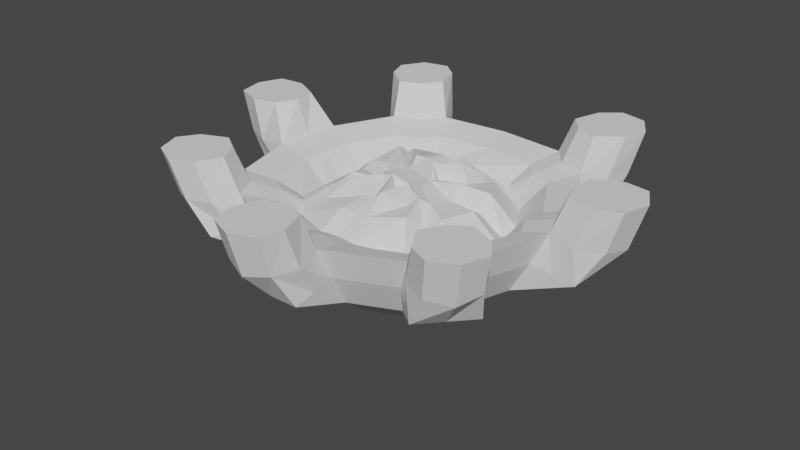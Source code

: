 # Source: Torch.blend  (saved by Blender 3.2.14; exported with 4.5.12 LTS)
import bpy
from mathutils import Matrix  # noqa: F401  (used for matrix-valued properties, if any)

bpy.ops.wm.read_factory_settings(use_empty=True)
scene = bpy.context.scene
scene.name = 'Scene'

# ---- collections
col_collection = bpy.data.collections.new('Collection'); scene.collection.children.link(col_collection)

# ---- world
world_world = bpy.data.worlds.new('World'); scene.world = world_world
world_world.use_nodes = True; world_world.node_tree.nodes.clear()
_N = world_world.node_tree.nodes; _L = world_world.node_tree.links
n0 = _N.new('ShaderNodeOutputWorld'); n0.name = 'World Output'; n0.location = (300, 300)
n1 = _N.new('ShaderNodeBackground'); n1.name = 'Background'; n1.location = (10, 300)
n1.inputs[0].default_value = (0.05088, 0.05088, 0.05088, 1.0)
_L.new(n1.outputs[0], n0.inputs[0])
n0.is_active_output = True
world_world.color = (0.05088, 0.05088, 0.05088)
world_world.use_sun_shadow = False
world_world.sun_shadow_jitter_overblur = 0.0

# ---- meshes
me_cylinder = bpy.data.meshes.new('Cylinder')
me_cylinder.from_pydata([(-0.08544, 0.1822, -0.2496), (-0.08482, 0.1816, 0.1797), (0.06748, 0.1889, -0.2498), (0.06811, 0.1882, 0.1795), (0.1803, 0.08548, -0.2501), (0.181, 0.08483, 0.1792), (0.187, -0.06745, -0.2504), (0.1876, -0.0681, 0.179), (0.0836, -0.1803, -0.2504), (0.08422, -0.181, 0.1789), (-0.06933, -0.187, -0.2502), (-0.0687, -0.1876, 0.1791), (-0.1822, -0.08356, -0.2499), (-0.1816, -0.08421, 0.1795), (-0.1889, 0.06936, -0.2496), (-0.1882, 0.06871, 0.1797), (0.06618, 0.268, 0.2396), (-0.08483, 0.2585, 0.2399), (0.2581, 0.08483, 0.2391), (0.2676, -0.06618, 0.2388), (0.08492, -0.2581, 0.2388), (-0.06609, -0.2676, 0.2391), (-0.2585, -0.08492, 0.2395), (-0.268, 0.06609, 0.2399), (0.06618, 0.2937, 0.3601), (-0.08483, 0.2832, 0.3604), (0.2832, 0.08483, 0.3596), (0.2936, -0.06618, 0.3592), (0.08492, -0.2832, 0.3592), (-0.06609, -0.2936, 0.3595), (-0.2832, -0.08492, 0.36), (-0.2937, 0.06609, 0.3604), (0.06618, 0.2935, 0.4436), (-0.08483, 0.2831, 0.4439), (0.2833, 0.08483, 0.4431), (0.2937, -0.06618, 0.4427), (0.08492, -0.2833, 0.4427), (-0.06609, -0.2937, 0.443), (-0.2831, -0.08492, 0.4435), (-0.2935, 0.06609, 0.4439), (0.3648, -0.06618, 0.286), (0.3553, 0.08483, 0.2863), (0.4533, -0.06618, 0.4764), (0.4412, 0.08483, 0.4769), (0.4548, -0.06618, 0.5586), (0.4426, 0.08483, 0.5591), (-0.06609, -0.3648, 0.2862), (0.08492, -0.3553, 0.2859), (-0.06609, -0.4533, 0.4767), (0.08492, -0.4412, 0.4763), (-0.06609, -0.4548, 0.559), (0.08492, -0.4426, 0.5585), (0.06618, 0.3651, 0.2871), (-0.08483, 0.3556, 0.2874), (0.06618, 0.453, 0.478), (-0.08483, 0.4409, 0.4785), (0.06618, 0.4542, 0.5602), (-0.08483, 0.4421, 0.5607), (-0.3651, 0.06609, 0.2873), (-0.3556, -0.08492, 0.287), (-0.453, 0.06609, 0.4784), (-0.4409, -0.08492, 0.4779), (-0.4542, 0.06609, 0.5606), (-0.4421, -0.08492, 0.5601), (0.3067, 0.08483, 0.2627), (0.3162, -0.06618, 0.2624), (0.4215, -0.06618, 0.4178), (0.3443, -0.06618, 0.5007), (0.3341, 0.08483, 0.501), (0.409, 0.08483, 0.4182), (0.08492, -0.3067, 0.2624), (-0.06609, -0.3162, 0.2627), (-0.06609, -0.4215, 0.4181), (-0.06609, -0.3443, 0.501), (0.08492, -0.3341, 0.5006), (0.08492, -0.409, 0.4177), (-0.3071, -0.08492, 0.2633), (-0.3166, 0.06609, 0.2636), (-0.4089, -0.08492, 0.4189), (-0.4214, 0.06609, 0.4194), (-0.344, 0.06609, 0.502), (-0.3337, -0.08492, 0.5016), (0.06618, 0.4214, 0.419), (0.06618, 0.344, 0.5017), (0.06618, 0.3166, 0.2633), (-0.08483, 0.3071, 0.2636), (-0.08483, 0.4089, 0.4194), (-0.08483, 0.3337, 0.502), (0.3635, -0.03653, 0.7029), (0.3581, 0.06056, 0.7032), (0.284, 0.04329, 0.6774), (-0.03579, -0.3635, 0.7031), (0.0613, -0.3581, 0.7029), (0.03651, 0.3625, 0.7042), (-0.06058, 0.3571, 0.7045), (-0.3625, 0.03578, 0.7044), (-0.3571, -0.06131, 0.7042), (0.2878, -0.02435, 0.6773), (-0.02367, -0.2878, 0.6773), (0.04398, -0.2841, 0.6772), (-0.2869, 0.02365, 0.6784), (-0.2832, -0.04399, 0.6782), (0.02434, 0.2869, 0.6783), (-0.0433, 0.2831, 0.6784), (0.07969, 0.2189, 0.3892), (-0.09845, 0.2111, 0.3895), (0.2111, 0.09849, 0.3566), (0.2189, -0.07964, 0.3563), (0.09841, -0.2111, 0.3563), (-0.07967, -0.2189, 0.3888), (-0.2111, -0.09846, 0.3891), (-0.219, 0.07972, 0.3572), (0.06008, 0.1647, 0.4439), (-0.07409, 0.1589, 0.4118), (0.1591, 0.07404, 0.4436), (0.1649, -0.06004, 0.4112), (0.07422, -0.1591, 0.4434), (-0.05996, -0.1649, 0.4113), (-0.1589, -0.07417, 0.4116), (-0.1648, 0.05995, 0.4118), (0.038, 0.1042, 0.4249), (-0.04683, 0.1005, 0.425), (0.1007, 0.04677, 0.457), (0.1043, -0.03801, 0.4246), (0.04699, -0.1007, 0.4568), (-0.03784, -0.1044, 0.457), (-0.1005, -0.04695, 0.4249), (-0.1041, 0.03783, 0.4573), (-0.04793, 0.1022, -0.1964), (0.03779, 0.1059, -0.1965), (0.1011, 0.04795, -0.1967), (0.1048, -0.03777, -0.1969), (0.04683, -0.101, -0.1969), (-0.0389, -0.1048, -0.1967), (-0.1022, -0.04681, -0.1966), (-0.1059, 0.03892, -0.1964), (-0.08487, 0.1816, 0.1488), (0.06806, 0.1883, 0.1486), (0.1809, 0.08488, 0.1483), (0.1876, -0.06805, 0.148), (0.08418, -0.1809, 0.148), (-0.06875, -0.1876, 0.1482), (-0.1816, -0.08417, 0.1485), (-0.1883, 0.06876, 0.1488), (0.03794, 0.1058, 0.1058), (0.1012, 0.0478, 0.1056), (0.1049, -0.03792, 0.1055), (0.04698, -0.1012, 0.1055), (-0.03875, -0.1049, 0.1056), (-0.102, -0.04696, 0.1058), (-0.1058, 0.03877, 0.1059), (-0.04778, 0.102, 0.1059), (-0.08548, 0.1823, -0.274), (0.06745, 0.1889, -0.2742), (0.1803, 0.08552, -0.2746), (0.187, -0.06741, -0.2748), (0.08357, -0.1803, -0.2748), (-0.06936, -0.1869, -0.2746), (-0.1822, -0.08353, -0.2743), (-0.1889, 0.0694, -0.2741), (-0.2539, 0.06306, 0.4384), (-0.08019, 0.2448, 0.4447), (-0.06305, -0.254, 0.4439), (-0.2448, -0.08026, 0.4443), (0.254, -0.06312, 0.4374), (0.08025, -0.245, 0.4374), (0.06313, 0.2538, 0.4444), (0.245, 0.0802, 0.4377)], [], [(136, 1, 3, 137), (137, 3, 5, 138), (138, 5, 7, 139), (139, 7, 9, 140), (140, 9, 11, 141), (141, 11, 13, 142), (11, 9, 20, 21), (142, 13, 15, 143), (143, 15, 1, 136), (4, 6, 155, 154), (18, 16, 24, 26), (1, 15, 23, 17), (3, 1, 17, 16), (7, 5, 18, 19), (13, 11, 21, 22), (9, 7, 19, 20), (15, 13, 22, 23), (5, 3, 16, 18), (25, 31, 39, 33), (76, 78, 61, 59), (73, 72, 48, 50), (67, 66, 42, 44), (82, 84, 52, 54), (17, 23, 31, 25), (22, 21, 29, 30), (20, 19, 27, 28), (161, 160, 111, 105), (30, 29, 37, 38), (28, 27, 35, 36), (26, 24, 32, 34), (77, 76, 59, 58), (71, 70, 47, 46), (65, 64, 41, 40), (83, 82, 54, 56), (40, 41, 43, 42), (42, 43, 45, 44), (69, 68, 45, 43), (64, 69, 43, 41), (87, 83, 102, 103), (66, 65, 40, 42), (46, 47, 49, 48), (48, 49, 51, 50), (72, 71, 46, 48), (80, 62, 95, 100), (75, 74, 51, 49), (70, 75, 49, 47), (52, 53, 55, 54), (54, 55, 57, 56), (84, 85, 53, 52), (85, 86, 55, 53), (74, 73, 98, 99), (86, 87, 57, 55), (58, 59, 61, 60), (60, 61, 63, 62), (80, 79, 60, 62), (79, 77, 58, 60), (50, 51, 92, 91), (78, 81, 63, 61), (27, 19, 65, 66), (34, 35, 67, 68), (18, 26, 69, 64), (26, 34, 68, 69), (19, 18, 64, 65), (35, 27, 66, 67), (20, 28, 75, 70), (28, 36, 74, 75), (36, 37, 73, 74), (29, 21, 71, 72), (21, 20, 70, 71), (37, 29, 72, 73), (30, 38, 81, 78), (38, 39, 80, 81), (31, 23, 77, 79), (39, 31, 79, 80), (23, 22, 76, 77), (22, 30, 78, 76), (25, 33, 87, 86), (33, 32, 83, 87), (17, 25, 86, 85), (16, 17, 85, 84), (32, 24, 82, 83), (24, 16, 84, 82), (90, 97, 88, 89), (99, 98, 91, 92), (103, 102, 93, 94), (101, 100, 95, 96), (45, 68, 90, 89), (62, 63, 96, 95), (63, 81, 101, 96), (68, 67, 97, 90), (83, 56, 93, 102), (73, 50, 91, 98), (44, 45, 89, 88), (51, 74, 99, 92), (81, 80, 100, 101), (56, 57, 94, 93), (67, 44, 88, 97), (57, 87, 103, 94), (111, 110, 118, 119), (163, 162, 109, 110), (165, 164, 107, 108), (167, 166, 104, 106), (160, 163, 110, 111), (162, 165, 108, 109), (164, 167, 106, 107), (166, 161, 105, 104), (114, 112, 120, 122), (109, 108, 116, 117), (107, 106, 114, 115), (104, 105, 113, 112), (105, 111, 119, 113), (110, 109, 117, 118), (108, 107, 115, 116), (106, 104, 112, 114), (120, 121, 127, 126, 125, 124, 123, 122), (119, 118, 126, 127), (117, 116, 124, 125), (115, 114, 122, 123), (112, 113, 121, 120), (113, 119, 127, 121), (118, 117, 125, 126), (116, 115, 123, 124), (14, 135, 128, 0), (12, 134, 135, 14), (10, 133, 134, 12), (8, 132, 133, 10), (6, 131, 132, 8), (4, 130, 131, 6), (2, 129, 130, 4), (0, 128, 129, 2), (150, 143, 136, 151), (149, 142, 143, 150), (148, 141, 142, 149), (147, 140, 141, 148), (146, 139, 140, 147), (145, 138, 139, 146), (144, 137, 138, 145), (151, 136, 137, 144), (128, 151, 144, 129), (129, 144, 145, 130), (130, 145, 146, 131), (131, 146, 147, 132), (132, 147, 148, 133), (133, 148, 149, 134), (134, 149, 150, 135), (135, 150, 151, 128), (10, 12, 158, 157), (6, 8, 156, 155), (12, 14, 159, 158), (2, 4, 154, 153), (8, 10, 157, 156), (14, 0, 152, 159), (0, 2, 153, 152), (32, 33, 161, 166), (35, 34, 167, 164), (37, 36, 165, 162), (39, 38, 163, 160), (34, 32, 166, 167), (36, 35, 164, 165), (38, 37, 162, 163), (33, 39, 160, 161)])
_k = set([(1, 3), (1, 15), (3, 5), (5, 7), (7, 9), (9, 11), (11, 13), (13, 15), (16, 24), (16, 84), (17, 25), (17, 85), (18, 26), (18, 64), (19, 27), (19, 65), (20, 28), (20, 70), (21, 29), (21, 71), (23, 31), (23, 77), (24, 32), (25, 33), (26, 34), (27, 35), (28, 36), (29, 37), (31, 39), (32, 34), (32, 83), (33, 39), (33, 87), (34, 68), (35, 36), (35, 67), (36, 74), (37, 38), (37, 73), (38, 81), (39, 80), (40, 42), (40, 65), (41, 43), (41, 64), (42, 44), (43, 45), (44, 88), (45, 89), (46, 48), (46, 71), (47, 49), (47, 70), (48, 50), (49, 51), (50, 91), (51, 92), (52, 54), (52, 84), (53, 55), (53, 85), (54, 56), (55, 57), (56, 93), (57, 94), (58, 60), (58, 77), (60, 62), (62, 95), (67, 97), (68, 90), (73, 98), (74, 99), (80, 100), (81, 101), (83, 102), (87, 103), (88, 89), (88, 97), (89, 90), (90, 97), (91, 92), (91, 98), (92, 99), (93, 94), (93, 102), (94, 103), (95, 96), (95, 100), (98, 99), (100, 101), (102, 103), (104, 105), (104, 106), (105, 111), (106, 107), (107, 108), (108, 109), (109, 110), (110, 111), (128, 129), (128, 135), (129, 130), (130, 131), (131, 132), (132, 133), (133, 134), (134, 135), (144, 145), (144, 151), (145, 146), (146, 147), (147, 148), (148, 149), (149, 150), (150, 151), (160, 161), (160, 163), (161, 166), (162, 163), (162, 165), (164, 165), (164, 167), (166, 167)])
me_cylinder.attributes.new('sharp_edge', 'BOOLEAN', 'EDGE').data.foreach_set('value', [ (min(e.vertices), max(e.vertices)) in _k for e in me_cylinder.edges])
_uv = me_cylinder.uv_layers.new(name='UVMap')
_uv.uv.foreach_set('vector', [1.0, 0.964, 1.0, 1.0, 0.875, 1.0, 0.875, 0.964, 0.875, 0.964, 0.875, 1.0, 0.75, 1.0, 0.75, 0.964, 0.75, 0.964, 0.75, 1.0, 0.625, 1.0, 0.625, 0.964, 0.625, 0.964, 0.625, 1.0, 0.5, 1.0, 0.5, 0.964, 0.5, 0.964, 0.5, 1.0, 0.375, 1.0, 0.375, 0.964, 0.375, 0.964, 0.375, 1.0, 0.25, 1.0, 0.25, 0.964, 0.375, 1.0, 0.5, 1.0, 0.5, 1.0, 0.375, 1.0, 0.25, 0.964, 0.25, 1.0, 0.125, 1.0, 0.125, 0.964, 0.125, 0.964, 0.125, 1.0, 0.0, 1.0, 0.0, 0.964, 0.75, 0.5, 0.625, 0.5, 0.625, 0.5, 0.75, 0.5, 0.75, 1.0, 0.875, 1.0, 0.875, 1.0, 0.75, 1.0, 0.0, 1.0, 0.125, 1.0, 0.125, 1.0, 0.0, 1.0, 0.875, 1.0, 1.0, 1.0, 1.0, 1.0, 0.875, 1.0, 0.625, 1.0, 0.75, 1.0, 0.75, 1.0, 0.625, 1.0, 0.25, 1.0, 0.375, 1.0, 0.375, 1.0, 0.25, 1.0, 0.5, 1.0, 0.625, 1.0, 0.625, 1.0, 0.5, 1.0, 0.125, 1.0, 0.25, 1.0, 0.25, 1.0, 0.125, 1.0, 0.75, 1.0, 0.875, 1.0, 0.875, 1.0, 0.75, 1.0, 0.0, 1.0, 0.125, 1.0, 0.125, 1.0, 0.0, 1.0, 0.25, 1.0, 0.25, 1.0, 0.25, 1.0, 0.25, 1.0, 0.375, 1.0, 0.375, 1.0, 0.375, 1.0, 0.375, 1.0, 0.625, 1.0, 0.625, 1.0, 0.625, 1.0, 0.625, 1.0, 0.875, 1.0, 0.875, 1.0, 0.875, 1.0, 0.875, 1.0, 0.0, 1.0, 0.125, 1.0, 0.125, 1.0, 0.0, 1.0, 0.25, 1.0, 0.375, 1.0, 0.375, 1.0, 0.25, 1.0, 0.5, 1.0, 0.625, 1.0, 0.625, 1.0, 0.5, 1.0, 0.0, 1.0, 0.125, 1.0, 0.125, 1.0, 0.0, 1.0, 0.25, 1.0, 0.375, 1.0, 0.375, 1.0, 0.25, 1.0, 0.5, 1.0, 0.625, 1.0, 0.625, 1.0, 0.5, 1.0, 0.75, 1.0, 0.875, 1.0, 0.875, 1.0, 0.75, 1.0, 0.125, 1.0, 0.25, 1.0, 0.25, 1.0, 0.125, 1.0, 0.375, 1.0, 0.5, 1.0, 0.5, 1.0, 0.375, 1.0, 0.625, 1.0, 0.75, 1.0, 0.75, 1.0, 0.625, 1.0, 0.875, 1.0, 0.875, 1.0, 0.875, 1.0, 0.875, 1.0, 0.625, 1.0, 0.75, 1.0, 0.75, 1.0, 0.625, 1.0, 0.625, 1.0, 0.75, 1.0, 0.75, 1.0, 0.625, 1.0, 0.75, 1.0, 0.75, 1.0, 0.75, 1.0, 0.75, 1.0, 0.75, 1.0, 0.75, 1.0, 0.75, 1.0, 0.75, 1.0, 0.25, 0.49, 0.4197, 0.4197, 0.4197, 0.4197, 0.25, 0.49, 0.625, 1.0, 0.625, 1.0, 0.625, 1.0, 0.625, 1.0, 0.375, 1.0, 0.5, 1.0, 0.5, 1.0, 0.375, 1.0, 0.375, 1.0, 0.5, 1.0, 0.5, 1.0, 0.375, 1.0, 0.375, 1.0, 0.375, 1.0, 0.375, 1.0, 0.375, 1.0, 0.125, 1.0, 0.125, 1.0, 0.125, 1.0, 0.125, 1.0, 0.5, 1.0, 0.5, 1.0, 0.5, 1.0, 0.5, 1.0, 0.5, 1.0, 0.5, 1.0, 0.5, 1.0, 0.5, 1.0, 0.875, 1.0, 1.0, 1.0, 1.0, 1.0, 0.875, 1.0, 0.875, 1.0, 1.0, 1.0, 1.0, 1.0, 0.875, 1.0, 0.875, 1.0, 1.0, 1.0, 1.0, 1.0, 0.875, 1.0, 0.0, 1.0, 0.0, 1.0, 0.0, 1.0, 0.0, 1.0, 0.25, 0.01, 0.08029, 0.08029, 0.08029, 0.08029, 0.25, 0.01, 0.0, 1.0, 0.0, 1.0, 0.0, 1.0, 0.0, 1.0, 0.125, 1.0, 0.25, 1.0, 0.25, 1.0, 0.125, 1.0, 0.125, 1.0, 0.25, 1.0, 0.25, 1.0, 0.125, 1.0, 0.125, 1.0, 0.125, 1.0, 0.125, 1.0, 0.125, 1.0, 0.125, 1.0, 0.125, 1.0, 0.125, 1.0, 0.125, 1.0, 0.375, 1.0, 0.5, 1.0, 0.5, 1.0, 0.375, 1.0, 0.25, 1.0, 0.25, 1.0, 0.25, 1.0, 0.25, 1.0, 0.625, 1.0, 0.625, 1.0, 0.625, 1.0, 0.625, 1.0, 0.49, 0.25, 0.4197, 0.08029, 0.4197, 0.08029, 0.49, 0.25, 0.75, 1.0, 0.75, 1.0, 0.75, 1.0, 0.75, 1.0, 0.75, 1.0, 0.75, 1.0, 0.75, 1.0, 0.75, 1.0, 0.625, 1.0, 0.75, 1.0, 0.75, 1.0, 0.625, 1.0, 0.625, 1.0, 0.625, 1.0, 0.625, 1.0, 0.625, 1.0, 0.5, 1.0, 0.5, 1.0, 0.5, 1.0, 0.5, 1.0, 0.5, 1.0, 0.5, 1.0, 0.5, 1.0, 0.5, 1.0, 0.25, 0.01, 0.08029, 0.08029, 0.08029, 0.08029, 0.25, 0.01, 0.375, 1.0, 0.375, 1.0, 0.375, 1.0, 0.375, 1.0, 0.375, 1.0, 0.5, 1.0, 0.5, 1.0, 0.375, 1.0, 0.375, 1.0, 0.375, 1.0, 0.375, 1.0, 0.375, 1.0, 0.25, 1.0, 0.25, 1.0, 0.25, 1.0, 0.25, 1.0, 0.01, 0.25, 0.08029, 0.4197, 0.08029, 0.4197, 0.01, 0.25, 0.125, 1.0, 0.125, 1.0, 0.125, 1.0, 0.125, 1.0, 0.125, 1.0, 0.125, 1.0, 0.125, 1.0, 0.125, 1.0, 0.125, 1.0, 0.25, 1.0, 0.25, 1.0, 0.125, 1.0, 0.25, 1.0, 0.25, 1.0, 0.25, 1.0, 0.25, 1.0, 0.0, 1.0, 0.0, 1.0, 0.0, 1.0, 0.0, 1.0, 0.25, 0.49, 0.4197, 0.4197, 0.4197, 0.4197, 0.25, 0.49, 0.0, 1.0, 0.0, 1.0, 0.0, 1.0, 0.0, 1.0, 0.875, 1.0, 1.0, 1.0, 1.0, 1.0, 0.875, 1.0, 0.875, 1.0, 0.875, 1.0, 0.875, 1.0, 0.875, 1.0, 0.875, 1.0, 0.875, 1.0, 0.875, 1.0, 0.875, 1.0, 0.49, 0.25, 0.4197, 0.08029, 0.4197, 0.08029, 0.49, 0.25, 0.25, 0.01, 0.08029, 0.08029, 0.08029, 0.08029, 0.25, 0.01, 0.25, 0.49, 0.4197, 0.4197, 0.4197, 0.4197, 0.25, 0.49, 0.01, 0.25, 0.08029, 0.4197, 0.08029, 0.4197, 0.01, 0.25, 0.75, 1.0, 0.75, 1.0, 0.75, 1.0, 0.75, 1.0, 0.125, 1.0, 0.25, 1.0, 0.25, 1.0, 0.125, 1.0, 0.25, 1.0, 0.25, 1.0, 0.25, 1.0, 0.25, 1.0, 0.49, 0.25, 0.4197, 0.08029, 0.4197, 0.08029, 0.49, 0.25, 0.875, 1.0, 0.875, 1.0, 0.875, 1.0, 0.875, 1.0, 0.375, 1.0, 0.375, 1.0, 0.375, 1.0, 0.375, 1.0, 0.625, 1.0, 0.75, 1.0, 0.75, 1.0, 0.625, 1.0, 0.5, 1.0, 0.5, 1.0, 0.5, 1.0, 0.5, 1.0, 0.01, 0.25, 0.08029, 0.4197, 0.08029, 0.4197, 0.01, 0.25, 0.875, 1.0, 1.0, 1.0, 1.0, 1.0, 0.875, 1.0, 0.625, 1.0, 0.625, 1.0, 0.625, 1.0, 0.625, 1.0, 0.0, 1.0, 0.0, 1.0, 0.0, 1.0, 0.0, 1.0, 0.08029, 0.4197, 0.01, 0.25, 0.01, 0.25, 0.08029, 0.4197, 0.25, 1.0, 0.375, 1.0, 0.375, 1.0, 0.25, 1.0, 0.5, 1.0, 0.625, 1.0, 0.625, 1.0, 0.5, 1.0, 0.75, 1.0, 0.875, 1.0, 0.875, 1.0, 0.75, 1.0, 0.08029, 0.4197, 0.01, 0.25, 0.01, 0.25, 0.08029, 0.4197, 0.08029, 0.08029, 0.25, 0.01, 0.25, 0.01, 0.08029, 0.08029, 0.4197, 0.08029, 0.49, 0.25, 0.49, 0.25, 0.4197, 0.08029, 0.4197, 0.4197, 0.25, 0.49, 0.25, 0.49, 0.4197, 0.4197, 0.75, 1.0, 0.875, 1.0, 0.875, 1.0, 0.75, 1.0, 0.08029, 0.08029, 0.25, 0.01, 0.25, 0.01, 0.08029, 0.08029, 0.4197, 0.08029, 0.49, 0.25, 0.49, 0.25, 0.4197, 0.08029, 0.4197, 0.4197, 0.25, 0.49, 0.25, 0.49, 0.4197, 0.4197, 0.0, 1.0, 0.125, 1.0, 0.125, 1.0, 0.0, 1.0, 0.25, 1.0, 0.375, 1.0, 0.375, 1.0, 0.25, 1.0, 0.5, 1.0, 0.625, 1.0, 0.625, 1.0, 0.5, 1.0, 0.75, 1.0, 0.875, 1.0, 0.875, 1.0, 0.75, 1.0, 0.4197, 0.4197, 0.25, 0.49, 0.08029, 0.4197, 0.01, 0.25, 0.08029, 0.08029, 0.25, 0.01, 0.4197, 0.08029, 0.49, 0.25, 0.08029, 0.4197, 0.01, 0.25, 0.01, 0.25, 0.08029, 0.4197, 0.08029, 0.08029, 0.25, 0.01, 0.25, 0.01, 0.08029, 0.08029, 0.4197, 0.08029, 0.49, 0.25, 0.49, 0.25, 0.4197, 0.08029, 0.4197, 0.4197, 0.25, 0.49, 0.25, 0.49, 0.4197, 0.4197, 0.0, 1.0, 0.125, 1.0, 0.125, 1.0, 0.0, 1.0, 0.25, 1.0, 0.375, 1.0, 0.375, 1.0, 0.25, 1.0, 0.5, 1.0, 0.625, 1.0, 0.625, 1.0, 0.5, 1.0, 0.125, 0.5, 0.125, 0.75, 0.0, 0.75, 0.0, 0.5, 0.25, 0.5, 0.25, 0.75, 0.125, 0.75, 0.125, 0.5, 0.375, 0.5, 0.375, 0.75, 0.25, 0.75, 0.25, 0.5, 0.5, 0.5, 0.5, 0.75, 0.375, 0.75, 0.375, 0.5, 0.625, 0.5, 0.625, 0.75, 0.5, 0.75, 0.5, 0.5, 0.75, 0.5, 0.75, 0.75, 0.625, 0.75, 0.625, 0.5, 0.875, 0.5, 0.875, 0.75, 0.75, 0.75, 0.75, 0.5, 1.0, 0.5, 1.0, 0.75, 0.875, 0.75, 0.875, 0.5, 0.125, 0.9605, 0.125, 0.964, 0.0, 0.964, 0.0, 0.9605, 0.25, 0.9605, 0.25, 0.964, 0.125, 0.964, 0.125, 0.9605, 0.375, 0.9605, 0.375, 0.964, 0.25, 0.964, 0.25, 0.9605, 0.5, 0.9605, 0.5, 0.964, 0.375, 0.964, 0.375, 0.9605, 0.625, 0.9605, 0.625, 0.964, 0.5, 0.964, 0.5, 0.9605, 0.75, 0.9605, 0.75, 0.964, 0.625, 0.964, 0.625, 0.9605, 0.875, 0.9605, 0.875, 0.964, 0.75, 0.964, 0.75, 0.9605, 1.0, 0.9605, 1.0, 0.964, 0.875, 0.964, 0.875, 0.9605, 1.0, 0.75, 1.0, 0.9605, 0.875, 0.9605, 0.875, 0.75, 0.875, 0.75, 0.875, 0.9605, 0.75, 0.9605, 0.75, 0.75, 0.75, 0.75, 0.75, 0.9605, 0.625, 0.9605, 0.625, 0.75, 0.625, 0.75, 0.625, 0.9605, 0.5, 0.9605, 0.5, 0.75, 0.5, 0.75, 0.5, 0.9605, 0.375, 0.9605, 0.375, 0.75, 0.375, 0.75, 0.375, 0.9605, 0.25, 0.9605, 0.25, 0.75, 0.25, 0.75, 0.25, 0.9605, 0.125, 0.9605, 0.125, 0.75, 0.125, 0.75, 0.125, 0.9605, 0.0, 0.9605, 0.0, 0.75, 0.375, 0.5, 0.25, 0.5, 0.25, 0.5, 0.375, 0.5, 0.625, 0.5, 0.5, 0.5, 0.5, 0.5, 0.625, 0.5, 0.25, 0.5, 0.125, 0.5, 0.125, 0.5, 0.25, 0.5, 0.875, 0.5, 0.75, 0.5, 0.75, 0.5, 0.875, 0.5, 0.5, 0.5, 0.375, 0.5, 0.375, 0.5, 0.5, 0.5, 0.125, 0.5, 0.0, 0.5, 0.0, 0.5, 0.125, 0.5, 1.0, 0.5, 0.875, 0.5, 0.875, 0.5, 1.0, 0.5, 0.4197, 0.4197, 0.25, 0.49, 0.25, 0.49, 0.4197, 0.4197, 0.4197, 0.08029, 0.49, 0.25, 0.49, 0.25, 0.4197, 0.08029, 0.08029, 0.08029, 0.25, 0.01, 0.25, 0.01, 0.08029, 0.08029, 0.08029, 0.4197, 0.01, 0.25, 0.01, 0.25, 0.08029, 0.4197, 0.75, 1.0, 0.875, 1.0, 0.875, 1.0, 0.75, 1.0, 0.5, 1.0, 0.625, 1.0, 0.625, 1.0, 0.5, 1.0, 0.25, 1.0, 0.375, 1.0, 0.375, 1.0, 0.25, 1.0, 0.0, 1.0, 0.125, 1.0, 0.125, 1.0, 0.0, 1.0])
me_cylinder.update()
me_cylinder_001 = bpy.data.meshes.new('Cylinder.001')
me_cylinder_001.from_pydata([(0.0, 0.1, -0.125), (0.0, 0.1, 0.125), (0.07071, 0.07071, -0.125), (0.07071, 0.07071, 0.125), (0.1, -4.371e-09, -0.125), (0.1, -4.371e-09, 0.125), (0.07071, -0.07071, -0.125), (0.07071, -0.07071, 0.125), (-8.742e-09, -0.1, -0.125), (-8.742e-09, -0.1, 0.125), (-0.07071, -0.07071, -0.125), (-0.07071, -0.07071, 0.125), (-0.1, 1.192e-09, -0.125), (-0.1, 1.192e-09, 0.125), (-0.07071, 0.07071, -0.125), (-0.07071, 0.07071, 0.125)], [], [(0, 1, 3, 2), (2, 3, 5, 4), (4, 5, 7, 6), (6, 7, 9, 8), (8, 9, 11, 10), (10, 11, 13, 12), (3, 1, 15, 13, 11, 9, 7, 5), (12, 13, 15, 14), (14, 15, 1, 0), (0, 2, 4, 6, 8, 10, 12, 14)])
_uv = me_cylinder_001.uv_layers.new(name='UVMap')
_uv.uv.foreach_set('vector', [1.0, 0.5, 1.0, 1.0, 0.875, 1.0, 0.875, 0.5, 0.875, 0.5, 0.875, 1.0, 0.75, 1.0, 0.75, 0.5, 0.75, 0.5, 0.75, 1.0, 0.625, 1.0, 0.625, 0.5, 0.625, 0.5, 0.625, 1.0, 0.5, 1.0, 0.5, 0.5, 0.5, 0.5, 0.5, 1.0, 0.375, 1.0, 0.375, 0.5, 0.375, 0.5, 0.375, 1.0, 0.25, 1.0, 0.25, 0.5, 0.4197, 0.4197, 0.25, 0.49, 0.08029, 0.4197, 0.01, 0.25, 0.08029, 0.08029, 0.25, 0.01, 0.4197, 0.08029, 0.49, 0.25, 0.25, 0.5, 0.25, 1.0, 0.125, 1.0, 0.125, 0.5, 0.125, 0.5, 0.125, 1.0, 0.0, 1.0, 0.0, 0.5, 0.75, 0.49, 0.9197, 0.4197, 0.99, 0.25, 0.9197, 0.08029, 0.75, 0.01, 0.5803, 0.08029, 0.51, 0.25, 0.5803, 0.4197])
me_cylinder_001.update()
me_cube = bpy.data.meshes.new('Cube')
me_cube.from_pydata([(-0.025, -0.025, -0.025), (-0.025, -0.025, 0.025), (-0.025, 0.025, -0.025), (-0.025, 0.025, 0.025), (0.025, -0.025, -0.025), (0.025, -0.025, 0.025), (0.025, 0.025, -0.025), (0.025, 0.025, 0.025)], [], [(0, 1, 3, 2), (2, 3, 7, 6), (6, 7, 5, 4), (4, 5, 1, 0), (2, 6, 4, 0), (7, 3, 1, 5)])
_uv = me_cube.uv_layers.new(name='UVMap')
_uv.uv.foreach_set('vector', [0.375, 0.0, 0.625, 0.0, 0.625, 0.25, 0.375, 0.25, 0.375, 0.25, 0.625, 0.25, 0.625, 0.5, 0.375, 0.5, 0.375, 0.5, 0.625, 0.5, 0.625, 0.75, 0.375, 0.75, 0.375, 0.75, 0.625, 0.75, 0.625, 1.0, 0.375, 1.0, 0.125, 0.5, 0.375, 0.5, 0.375, 0.75, 0.125, 0.75, 0.625, 0.5, 0.875, 0.5, 0.875, 0.75, 0.625, 0.75])
me_cube.update()
me_cylinder_002 = bpy.data.meshes.new('Cylinder.002')
me_cylinder_002.from_pydata([(-0.08544, 0.1822, -0.2496), (-0.08482, 0.1816, 0.1797), (0.06748, 0.1889, -0.2498), (0.06811, 0.1882, 0.1795), (0.1803, 0.08548, -0.2501), (0.181, 0.08483, 0.1792), (0.187, -0.06745, -0.2504), (0.1876, -0.0681, 0.179), (0.0836, -0.1803, -0.2504), (0.08422, -0.181, 0.1789), (-0.06933, -0.187, -0.2502), (-0.0687, -0.1876, 0.1791), (-0.1822, -0.08356, -0.2499), (-0.1816, -0.08421, 0.1795), (-0.1889, 0.06936, -0.2496), (-0.1882, 0.06871, 0.1797), (0.07072, 0.268, 0.2396), (-0.09066, 0.2585, 0.2399), (0.2581, 0.08483, 0.2391), (0.2676, -0.06618, 0.2388), (0.09075, -0.2581, 0.2388), (-0.07064, -0.2676, 0.2391), (-0.2585, -0.09075, 0.2395), (-0.268, 0.07064, 0.2399), (0.07072, 0.2937, 0.3601), (-0.09066, 0.2832, 0.3604), (0.2832, 0.08483, 0.3596), (0.2936, -0.06618, 0.3592), (0.09075, -0.2832, 0.3592), (-0.07064, -0.2936, 0.3595), (-0.2832, -0.09075, 0.36), (-0.2937, 0.07064, 0.3604), (0.07072, 0.2883, 0.4436), (-0.09066, 0.2883, 0.4439), (0.2885, 0.08483, 0.4431), (0.2885, -0.06618, 0.4427), (0.09075, -0.2885, 0.4427), (-0.07064, -0.2885, 0.443), (-0.2883, -0.09075, 0.4435), (-0.2883, 0.07064, 0.4439), (0.3648, -0.06618, 0.286), (0.3553, 0.08483, 0.2863), (0.5282, -0.07802, 0.4067), (0.5282, 0.1001, 0.4073), (0.5522, -0.1046, 0.5027), (0.5522, 0.1269, 0.5035), (-0.07064, -0.3648, 0.2862), (0.09075, -0.3553, 0.2859), (-0.08614, -0.5518, 0.4072), (0.1004, -0.5518, 0.4066), (-0.09663, -0.5622, 0.5038), (0.1109, -0.5622, 0.5032), (0.07072, 0.3651, 0.2871), (-0.09066, 0.3556, 0.2874), (0.07072, 0.5278, 0.4086), (-0.09066, 0.5278, 0.4092), (0.09493, 0.5517, 0.5047), (-0.1149, 0.5517, 0.5055), (-0.3651, 0.07064, 0.2873), (-0.3556, -0.09075, 0.287), (-0.5278, 0.07064, 0.4091), (-0.5278, -0.09075, 0.4085), (-0.5517, 0.09485, 0.5054), (-0.5517, -0.115, 0.5046), (0.3333, 0.09218, 0.2513), (0.3436, -0.07191, 0.251), (0.458, -0.07191, 0.4198), (0.3446, -0.09666, 0.5107), (0.3446, 0.1167, 0.5113), (0.4444, 0.09218, 0.4203), (0.09075, -0.3333, 0.2509), (-0.07064, -0.3436, 0.2512), (-0.08614, -0.458, 0.4202), (-0.09663, -0.3582, 0.5106), (0.1109, -0.3582, 0.5102), (0.1004, -0.4444, 0.4198), (-0.3337, -0.09075, 0.2519), (-0.344, 0.07064, 0.2523), (-0.4443, -0.09075, 0.4211), (-0.4579, 0.07064, 0.4216), (-0.3443, 0.09485, 0.5122), (-0.3443, -0.115, 0.5117), (0.07072, 0.4579, 0.4212), (0.09493, 0.3443, 0.5117), (0.07072, 0.344, 0.252), (-0.09066, 0.3337, 0.2523), (-0.09066, 0.4443, 0.4216), (-0.1149, 0.3443, 0.5122), (0.07969, 0.2189, 0.3892), (-0.09845, 0.2111, 0.3895), (0.2111, 0.09849, 0.3566), (0.2189, -0.07964, 0.3563), (0.09841, -0.2111, 0.3563), (-0.07967, -0.2189, 0.3888), (-0.2111, -0.09846, 0.3891), (-0.219, 0.07972, 0.3572), (0.06008, 0.1647, 0.4439), (-0.07409, 0.1589, 0.4118), (0.1591, 0.07404, 0.4436), (0.1649, -0.06004, 0.4112), (0.07422, -0.1591, 0.4434), (-0.05996, -0.1649, 0.4113), (-0.1589, -0.07417, 0.4116), (-0.1648, 0.05995, 0.4118), (0.038, 0.1042, 0.4249), (-0.04683, 0.1005, 0.425), (0.1007, 0.04677, 0.457), (0.1043, -0.03801, 0.4246), (0.04699, -0.1007, 0.4568), (-0.03784, -0.1044, 0.457), (-0.1005, -0.04695, 0.4249), (-0.1041, 0.03783, 0.4573), (-0.04793, 0.1022, -0.1964), (0.03779, 0.1059, -0.1965), (0.1011, 0.04795, -0.1967), (0.1048, -0.03777, -0.1969), (0.04683, -0.101, -0.1969), (-0.0389, -0.1048, -0.1967), (-0.1022, -0.04681, -0.1966), (-0.1059, 0.03892, -0.1964), (-0.08487, 0.1816, 0.1488), (0.06806, 0.1883, 0.1486), (0.1809, 0.08488, 0.1483), (0.1876, -0.06805, 0.148), (0.08418, -0.1809, 0.148), (-0.06875, -0.1876, 0.1482), (-0.1816, -0.08417, 0.1485), (-0.1883, 0.06876, 0.1488), (0.03794, 0.1058, 0.1058), (0.1012, 0.0478, 0.1056), (0.1049, -0.03792, 0.1055), (0.04698, -0.1012, 0.1055), (-0.03875, -0.1049, 0.1056), (-0.102, -0.04696, 0.1058), (-0.1058, 0.03877, 0.1059), (-0.04778, 0.102, 0.1059), (-0.08548, 0.1823, -0.274), (0.06745, 0.1889, -0.2742), (0.1803, 0.08552, -0.2746), (0.187, -0.06741, -0.2748), (0.08357, -0.1803, -0.2748), (-0.06936, -0.1869, -0.2746), (-0.1822, -0.08353, -0.2743), (-0.1889, 0.0694, -0.2741), (-0.2539, 0.06306, 0.4384), (-0.08019, 0.2448, 0.4447), (-0.06305, -0.254, 0.4439), (-0.2448, -0.08026, 0.4443), (0.254, -0.06312, 0.4374), (0.08025, -0.245, 0.4374), (0.06313, 0.2538, 0.4444), (0.245, 0.0802, 0.4377)], [], [(120, 1, 3, 121), (121, 3, 5, 122), (122, 5, 7, 123), (123, 7, 9, 124), (124, 9, 11, 125), (125, 11, 13, 126), (11, 9, 20, 21), (126, 13, 15, 127), (127, 15, 1, 120), (4, 6, 139, 138), (18, 16, 24, 26), (1, 15, 23, 17), (3, 1, 17, 16), (7, 5, 18, 19), (13, 11, 21, 22), (9, 7, 19, 20), (15, 13, 22, 23), (5, 3, 16, 18), (25, 31, 39, 33), (59, 76, 22, 30), (73, 72, 48, 50), (67, 66, 42, 44), (24, 16, 84, 52), (17, 23, 31, 25), (22, 21, 29, 30), (20, 19, 27, 28), (145, 144, 95, 89), (30, 29, 37, 38), (28, 27, 35, 36), (26, 24, 32, 34), (77, 76, 59, 58), (71, 70, 47, 46), (65, 64, 41, 40), (83, 82, 54, 56), (40, 41, 43, 42), (42, 43, 45, 44), (69, 68, 45, 43), (64, 18, 26, 41), (63, 81, 80, 62), (19, 65, 40, 27), (46, 47, 49, 48), (48, 49, 51, 50), (47, 70, 20, 28), (75, 74, 51, 49), (21, 71, 46, 29), (52, 53, 55, 54), (54, 55, 57, 56), (84, 85, 53, 52), (25, 53, 85, 17), (45, 68, 67, 44), (86, 87, 57, 55), (58, 59, 61, 60), (60, 61, 63, 62), (80, 79, 60, 62), (60, 79, 31, 58), (78, 81, 63, 61), (42, 66, 27, 40), (34, 35, 67, 68), (41, 26, 69, 43), (26, 34, 68, 69), (19, 18, 64, 65), (35, 27, 66, 67), (48, 72, 29, 46), (28, 36, 74, 75), (36, 37, 73, 74), (47, 28, 75, 49), (21, 20, 70, 71), (37, 29, 72, 73), (30, 38, 81, 78), (38, 39, 80, 81), (23, 77, 58, 31), (39, 31, 79, 80), (23, 22, 76, 77), (61, 59, 30, 78), (25, 33, 87, 86), (33, 32, 83, 87), (55, 53, 25, 86), (16, 17, 85, 84), (32, 24, 82, 83), (54, 82, 24, 52), (57, 87, 83, 56), (51, 74, 73, 50), (95, 94, 102, 103), (147, 146, 93, 94), (149, 148, 91, 92), (151, 150, 88, 90), (144, 147, 94, 95), (146, 149, 92, 93), (148, 151, 90, 91), (150, 145, 89, 88), (98, 96, 104, 106), (93, 92, 100, 101), (91, 90, 98, 99), (88, 89, 97, 96), (89, 95, 103, 97), (94, 93, 101, 102), (92, 91, 99, 100), (90, 88, 96, 98), (104, 105, 111, 110, 109, 108, 107, 106), (103, 102, 110, 111), (101, 100, 108, 109), (99, 98, 106, 107), (96, 97, 105, 104), (97, 103, 111, 105), (102, 101, 109, 110), (100, 99, 107, 108), (14, 119, 112, 0), (12, 118, 119, 14), (10, 117, 118, 12), (8, 116, 117, 10), (6, 115, 116, 8), (4, 114, 115, 6), (2, 113, 114, 4), (0, 112, 113, 2), (134, 127, 120, 135), (133, 126, 127, 134), (132, 125, 126, 133), (131, 124, 125, 132), (130, 123, 124, 131), (129, 122, 123, 130), (128, 121, 122, 129), (135, 120, 121, 128), (112, 135, 128, 113), (113, 128, 129, 114), (114, 129, 130, 115), (115, 130, 131, 116), (116, 131, 132, 117), (117, 132, 133, 118), (118, 133, 134, 119), (119, 134, 135, 112), (10, 12, 142, 141), (6, 8, 140, 139), (12, 14, 143, 142), (2, 4, 138, 137), (8, 10, 141, 140), (14, 0, 136, 143), (0, 2, 137, 136), (32, 33, 145, 150), (35, 34, 151, 148), (37, 36, 149, 146), (39, 38, 147, 144), (34, 32, 150, 151), (36, 35, 148, 149), (38, 37, 146, 147), (33, 39, 144, 145)])
_k = set([(1, 3), (1, 15), (3, 5), (5, 7), (7, 9), (9, 11), (11, 13), (13, 15), (16, 24), (16, 84), (17, 25), (17, 85), (18, 26), (18, 64), (19, 27), (19, 65), (20, 28), (20, 70), (21, 29), (21, 71), (23, 31), (23, 77), (24, 32), (25, 33), (26, 34), (27, 35), (28, 36), (29, 37), (31, 39), (32, 34), (32, 83), (33, 39), (33, 87), (34, 68), (35, 36), (35, 67), (36, 74), (37, 38), (37, 73), (38, 81), (39, 80), (40, 42), (40, 65), (41, 43), (41, 64), (42, 44), (43, 45), (46, 48), (46, 71), (47, 49), (47, 70), (48, 50), (49, 51), (52, 54), (52, 84), (53, 55), (53, 85), (54, 56), (55, 57), (58, 60), (58, 77), (60, 62), (88, 89), (88, 90), (89, 95), (90, 91), (91, 92), (92, 93), (93, 94), (94, 95), (112, 113), (112, 119), (113, 114), (114, 115), (115, 116), (116, 117), (117, 118), (118, 119), (128, 129), (128, 135), (129, 130), (130, 131), (131, 132), (132, 133), (133, 134), (134, 135), (144, 145), (144, 147), (145, 150), (146, 147), (146, 149), (148, 149), (148, 151), (150, 151)])
me_cylinder_002.attributes.new('sharp_edge', 'BOOLEAN', 'EDGE').data.foreach_set('value', [ (min(e.vertices), max(e.vertices)) in _k for e in me_cylinder_002.edges])
_uv = me_cylinder_002.uv_layers.new(name='UVMap')
_uv.uv.foreach_set('vector', [1.0, 0.964, 1.0, 1.0, 0.875, 1.0, 0.875, 0.964, 0.875, 0.964, 0.875, 1.0, 0.75, 1.0, 0.75, 0.964, 0.75, 0.964, 0.75, 1.0, 0.625, 1.0, 0.625, 0.964, 0.625, 0.964, 0.625, 1.0, 0.5, 1.0, 0.5, 0.964, 0.5, 0.964, 0.5, 1.0, 0.375, 1.0, 0.375, 0.964, 0.375, 0.964, 0.375, 1.0, 0.25, 1.0, 0.25, 0.964, 0.375, 1.0, 0.5, 1.0, 0.5, 1.0, 0.375, 1.0, 0.25, 0.964, 0.25, 1.0, 0.125, 1.0, 0.125, 0.964, 0.125, 0.964, 0.125, 1.0, 0.0, 1.0, 0.0, 0.964, 0.75, 0.5, 0.625, 0.5, 0.625, 0.5, 0.75, 0.5, 0.75, 1.0, 0.875, 1.0, 0.875, 1.0, 0.75, 1.0, 0.0, 1.0, 0.125, 1.0, 0.125, 1.0, 0.0, 1.0, 0.875, 1.0, 1.0, 1.0, 1.0, 1.0, 0.875, 1.0, 0.625, 1.0, 0.75, 1.0, 0.75, 1.0, 0.625, 1.0, 0.25, 1.0, 0.375, 1.0, 0.375, 1.0, 0.25, 1.0, 0.5, 1.0, 0.625, 1.0, 0.625, 1.0, 0.5, 1.0, 0.125, 1.0, 0.25, 1.0, 0.25, 1.0, 0.125, 1.0, 0.75, 1.0, 0.875, 1.0, 0.875, 1.0, 0.75, 1.0, 0.0, 1.0, 0.125, 1.0, 0.125, 1.0, 0.0, 1.0, 0.25, 1.0, 0.25, 1.0, 0.25, 1.0, 0.25, 1.0, 0.375, 1.0, 0.375, 1.0, 0.375, 1.0, 0.375, 1.0, 0.625, 1.0, 0.625, 1.0, 0.625, 1.0, 0.625, 1.0, 0.875, 1.0, 0.875, 1.0, 0.875, 1.0, 0.875, 1.0, 0.0, 1.0, 0.125, 1.0, 0.125, 1.0, 0.0, 1.0, 0.25, 1.0, 0.375, 1.0, 0.375, 1.0, 0.25, 1.0, 0.5, 1.0, 0.625, 1.0, 0.625, 1.0, 0.5, 1.0, 0.0, 1.0, 0.125, 1.0, 0.125, 1.0, 0.0, 1.0, 0.25, 1.0, 0.375, 1.0, 0.375, 1.0, 0.25, 1.0, 0.5, 1.0, 0.625, 1.0, 0.625, 1.0, 0.5, 1.0, 0.75, 1.0, 0.875, 1.0, 0.875, 1.0, 0.75, 1.0, 0.125, 1.0, 0.25, 1.0, 0.25, 1.0, 0.125, 1.0, 0.375, 1.0, 0.5, 1.0, 0.5, 1.0, 0.375, 1.0, 0.625, 1.0, 0.75, 1.0, 0.75, 1.0, 0.625, 1.0, 0.875, 1.0, 0.875, 1.0, 0.875, 1.0, 0.875, 1.0, 0.625, 1.0, 0.75, 1.0, 0.75, 1.0, 0.625, 1.0, 0.625, 1.0, 0.75, 1.0, 0.75, 1.0, 0.625, 1.0, 0.75, 1.0, 0.75, 1.0, 0.75, 1.0, 0.75, 1.0, 0.75, 1.0, 0.75, 1.0, 0.75, 1.0, 0.75, 1.0, 0.25, 1.0, 0.25, 1.0, 0.08029, 0.4197, 0.125, 1.0, 0.625, 1.0, 0.625, 1.0, 0.625, 1.0, 0.625, 1.0, 0.375, 1.0, 0.5, 1.0, 0.5, 1.0, 0.375, 1.0, 0.375, 1.0, 0.5, 1.0, 0.5, 1.0, 0.375, 1.0, 0.5, 1.0, 0.5, 1.0, 0.5, 1.0, 0.5, 1.0, 0.5, 1.0, 0.5, 1.0, 0.5, 1.0, 0.5, 1.0, 0.375, 1.0, 0.375, 1.0, 0.375, 1.0, 0.375, 1.0, 0.875, 1.0, 1.0, 1.0, 1.0, 1.0, 0.875, 1.0, 0.875, 1.0, 1.0, 1.0, 1.0, 1.0, 0.875, 1.0, 0.875, 1.0, 1.0, 1.0, 1.0, 1.0, 0.875, 1.0, 0.0, 1.0, 1.0, 1.0, 1.0, 1.0, 1.0, 1.0, 0.75, 1.0, 0.75, 1.0, 0.4197, 0.08029, 0.625, 1.0, 0.0, 1.0, 0.0, 1.0, 0.0, 1.0, 0.0, 1.0, 0.125, 1.0, 0.25, 1.0, 0.25, 1.0, 0.125, 1.0, 0.125, 1.0, 0.25, 1.0, 0.25, 1.0, 0.125, 1.0, 0.125, 1.0, 0.125, 1.0, 0.125, 1.0, 0.125, 1.0, 0.125, 1.0, 0.125, 1.0, 0.125, 1.0, 0.125, 1.0, 0.25, 1.0, 0.25, 1.0, 0.25, 1.0, 0.25, 1.0, 0.625, 1.0, 0.625, 1.0, 0.625, 1.0, 0.625, 1.0, 0.49, 0.25, 0.4197, 0.08029, 0.4197, 0.08029, 0.49, 0.25, 0.75, 1.0, 0.75, 1.0, 0.75, 1.0, 0.75, 1.0, 0.75, 1.0, 0.75, 1.0, 0.75, 1.0, 0.75, 1.0, 0.625, 1.0, 0.75, 1.0, 0.75, 1.0, 0.625, 1.0, 0.625, 1.0, 0.625, 1.0, 0.625, 1.0, 0.625, 1.0, 0.375, 1.0, 0.375, 1.0, 0.375, 1.0, 0.375, 1.0, 0.5, 1.0, 0.5, 1.0, 0.5, 1.0, 0.5, 1.0, 0.25, 0.01, 0.08029, 0.08029, 0.08029, 0.08029, 0.25, 0.01, 0.5, 1.0, 0.5, 1.0, 0.5, 1.0, 0.5, 1.0, 0.375, 1.0, 0.5, 1.0, 0.5, 1.0, 0.375, 1.0, 0.375, 1.0, 0.375, 1.0, 0.375, 1.0, 0.375, 1.0, 0.25, 1.0, 0.25, 1.0, 0.25, 1.0, 0.25, 1.0, 0.01, 0.25, 0.08029, 0.4197, 0.08029, 0.4197, 0.01, 0.25, 0.125, 1.0, 0.125, 1.0, 0.125, 1.0, 0.125, 1.0, 0.125, 1.0, 0.125, 1.0, 0.125, 1.0, 0.125, 1.0, 0.125, 1.0, 0.25, 1.0, 0.25, 1.0, 0.125, 1.0, 0.25, 1.0, 0.25, 1.0, 0.25, 1.0, 0.25, 1.0, 0.0, 1.0, 0.0, 1.0, 0.0, 1.0, 0.0, 1.0, 0.25, 0.49, 0.4197, 0.4197, 0.4197, 0.4197, 0.25, 0.49, 0.0, 1.0, 1.0, 1.0, 0.0, 1.0, 0.0, 1.0, 0.875, 1.0, 1.0, 1.0, 1.0, 1.0, 0.875, 1.0, 0.875, 1.0, 0.875, 1.0, 0.875, 1.0, 0.875, 1.0, 0.875, 1.0, 0.875, 1.0, 0.875, 1.0, 0.875, 1.0, 0.0, 1.0, 0.0, 1.0, 0.4197, 0.4197, 0.875, 1.0, 0.5, 1.0, 0.5, 1.0, 0.08029, 0.08029, 0.375, 1.0, 0.08029, 0.4197, 0.01, 0.25, 0.01, 0.25, 0.08029, 0.4197, 0.25, 1.0, 0.375, 1.0, 0.375, 1.0, 0.25, 1.0, 0.5, 1.0, 0.625, 1.0, 0.625, 1.0, 0.5, 1.0, 0.75, 1.0, 0.875, 1.0, 0.875, 1.0, 0.75, 1.0, 0.08029, 0.4197, 0.01, 0.25, 0.01, 0.25, 0.08029, 0.4197, 0.08029, 0.08029, 0.25, 0.01, 0.25, 0.01, 0.08029, 0.08029, 0.4197, 0.08029, 0.49, 0.25, 0.49, 0.25, 0.4197, 0.08029, 0.4197, 0.4197, 0.25, 0.49, 0.25, 0.49, 0.4197, 0.4197, 0.75, 1.0, 0.875, 1.0, 0.875, 1.0, 0.75, 1.0, 0.08029, 0.08029, 0.25, 0.01, 0.25, 0.01, 0.08029, 0.08029, 0.4197, 0.08029, 0.49, 0.25, 0.49, 0.25, 0.4197, 0.08029, 0.4197, 0.4197, 0.25, 0.49, 0.25, 0.49, 0.4197, 0.4197, 0.0, 1.0, 0.125, 1.0, 0.125, 1.0, 0.0, 1.0, 0.25, 1.0, 0.375, 1.0, 0.375, 1.0, 0.25, 1.0, 0.5, 1.0, 0.625, 1.0, 0.625, 1.0, 0.5, 1.0, 0.75, 1.0, 0.875, 1.0, 0.875, 1.0, 0.75, 1.0, 0.4197, 0.4197, 0.25, 0.49, 0.08029, 0.4197, 0.01, 0.25, 0.08029, 0.08029, 0.25, 0.01, 0.4197, 0.08029, 0.49, 0.25, 0.08029, 0.4197, 0.01, 0.25, 0.01, 0.25, 0.08029, 0.4197, 0.08029, 0.08029, 0.25, 0.01, 0.25, 0.01, 0.08029, 0.08029, 0.4197, 0.08029, 0.49, 0.25, 0.49, 0.25, 0.4197, 0.08029, 0.4197, 0.4197, 0.25, 0.49, 0.25, 0.49, 0.4197, 0.4197, 0.0, 1.0, 0.125, 1.0, 0.125, 1.0, 0.0, 1.0, 0.25, 1.0, 0.375, 1.0, 0.375, 1.0, 0.25, 1.0, 0.5, 1.0, 0.625, 1.0, 0.625, 1.0, 0.5, 1.0, 0.125, 0.5, 0.125, 0.75, 0.0, 0.75, 0.0, 0.5, 0.25, 0.5, 0.25, 0.75, 0.125, 0.75, 0.125, 0.5, 0.375, 0.5, 0.375, 0.75, 0.25, 0.75, 0.25, 0.5, 0.5, 0.5, 0.5, 0.75, 0.375, 0.75, 0.375, 0.5, 0.625, 0.5, 0.625, 0.75, 0.5, 0.75, 0.5, 0.5, 0.75, 0.5, 0.75, 0.75, 0.625, 0.75, 0.625, 0.5, 0.875, 0.5, 0.875, 0.75, 0.75, 0.75, 0.75, 0.5, 1.0, 0.5, 1.0, 0.75, 0.875, 0.75, 0.875, 0.5, 0.125, 0.9605, 0.125, 0.964, 0.0, 0.964, 0.0, 0.9605, 0.25, 0.9605, 0.25, 0.964, 0.125, 0.964, 0.125, 0.9605, 0.375, 0.9605, 0.375, 0.964, 0.25, 0.964, 0.25, 0.9605, 0.5, 0.9605, 0.5, 0.964, 0.375, 0.964, 0.375, 0.9605, 0.625, 0.9605, 0.625, 0.964, 0.5, 0.964, 0.5, 0.9605, 0.75, 0.9605, 0.75, 0.964, 0.625, 0.964, 0.625, 0.9605, 0.875, 0.9605, 0.875, 0.964, 0.75, 0.964, 0.75, 0.9605, 1.0, 0.9605, 1.0, 0.964, 0.875, 0.964, 0.875, 0.9605, 1.0, 0.75, 1.0, 0.9605, 0.875, 0.9605, 0.875, 0.75, 0.875, 0.75, 0.875, 0.9605, 0.75, 0.9605, 0.75, 0.75, 0.75, 0.75, 0.75, 0.9605, 0.625, 0.9605, 0.625, 0.75, 0.625, 0.75, 0.625, 0.9605, 0.5, 0.9605, 0.5, 0.75, 0.5, 0.75, 0.5, 0.9605, 0.375, 0.9605, 0.375, 0.75, 0.375, 0.75, 0.375, 0.9605, 0.25, 0.9605, 0.25, 0.75, 0.25, 0.75, 0.25, 0.9605, 0.125, 0.9605, 0.125, 0.75, 0.125, 0.75, 0.125, 0.9605, 0.0, 0.9605, 0.0, 0.75, 0.375, 0.5, 0.25, 0.5, 0.25, 0.5, 0.375, 0.5, 0.625, 0.5, 0.5, 0.5, 0.5, 0.5, 0.625, 0.5, 0.25, 0.5, 0.125, 0.5, 0.125, 0.5, 0.25, 0.5, 0.875, 0.5, 0.75, 0.5, 0.75, 0.5, 0.875, 0.5, 0.5, 0.5, 0.375, 0.5, 0.375, 0.5, 0.5, 0.5, 0.125, 0.5, 0.0, 0.5, 0.0, 0.5, 0.125, 0.5, 1.0, 0.5, 0.875, 0.5, 0.875, 0.5, 1.0, 0.5, 0.4197, 0.4197, 0.25, 0.49, 0.25, 0.49, 0.4197, 0.4197, 0.4197, 0.08029, 0.49, 0.25, 0.49, 0.25, 0.4197, 0.08029, 0.08029, 0.08029, 0.25, 0.01, 0.25, 0.01, 0.08029, 0.08029, 0.08029, 0.4197, 0.01, 0.25, 0.01, 0.25, 0.08029, 0.4197, 0.75, 1.0, 0.875, 1.0, 0.875, 1.0, 0.75, 1.0, 0.5, 1.0, 0.625, 1.0, 0.625, 1.0, 0.5, 1.0, 0.25, 1.0, 0.375, 1.0, 0.375, 1.0, 0.25, 1.0, 0.0, 1.0, 0.125, 1.0, 0.125, 1.0, 0.0, 1.0])
me_cylinder_002.update()
me_cylinder_003 = bpy.data.meshes.new('Cylinder.003')
me_cylinder_003.from_pydata([(0.0, 0.1, -0.125), (0.0, 0.1, 0.125), (0.07071, 0.07071, -0.125), (0.07071, 0.07071, 0.125), (0.1, -4.371e-09, -0.125), (0.1, -4.371e-09, 0.125), (0.07071, -0.07071, -0.125), (0.07071, -0.07071, 0.125), (-8.742e-09, -0.1, -0.125), (-8.742e-09, -0.1, 0.125), (-0.07071, -0.07071, -0.125), (-0.07071, -0.07071, 0.125), (-0.1, 1.192e-09, -0.125), (-0.1, 1.192e-09, 0.125), (-0.07071, 0.07071, -0.125), (-0.07071, 0.07071, 0.125)], [], [(0, 1, 3, 2), (2, 3, 5, 4), (4, 5, 7, 6), (6, 7, 9, 8), (8, 9, 11, 10), (10, 11, 13, 12), (3, 1, 15, 13, 11, 9, 7, 5), (12, 13, 15, 14), (14, 15, 1, 0), (0, 2, 4, 6, 8, 10, 12, 14)])
_uv = me_cylinder_003.uv_layers.new(name='UVMap')
_uv.uv.foreach_set('vector', [1.0, 0.5, 1.0, 1.0, 0.875, 1.0, 0.875, 0.5, 0.875, 0.5, 0.875, 1.0, 0.75, 1.0, 0.75, 0.5, 0.75, 0.5, 0.75, 1.0, 0.625, 1.0, 0.625, 0.5, 0.625, 0.5, 0.625, 1.0, 0.5, 1.0, 0.5, 0.5, 0.5, 0.5, 0.5, 1.0, 0.375, 1.0, 0.375, 0.5, 0.375, 0.5, 0.375, 1.0, 0.25, 1.0, 0.25, 0.5, 0.4197, 0.4197, 0.25, 0.49, 0.08029, 0.4197, 0.01, 0.25, 0.08029, 0.08029, 0.25, 0.01, 0.4197, 0.08029, 0.49, 0.25, 0.25, 0.5, 0.25, 1.0, 0.125, 1.0, 0.125, 0.5, 0.125, 0.5, 0.125, 1.0, 0.0, 1.0, 0.0, 0.5, 0.75, 0.49, 0.9197, 0.4197, 0.99, 0.25, 0.9197, 0.08029, 0.75, 0.01, 0.5803, 0.08029, 0.51, 0.25, 0.5803, 0.4197])
me_cylinder_003.update()
me_cube_001 = bpy.data.meshes.new('Cube.001')
me_cube_001.from_pydata([(-0.025, -0.025, -0.025), (-0.025, -0.025, 0.025), (-0.025, 0.025, -0.025), (-0.025, 0.025, 0.025), (0.025, -0.025, -0.025), (0.025, -0.025, 0.025), (0.025, 0.025, -0.025), (0.025, 0.025, 0.025)], [], [(0, 1, 3, 2), (2, 3, 7, 6), (6, 7, 5, 4), (4, 5, 1, 0), (2, 6, 4, 0), (7, 3, 1, 5)])
_uv = me_cube_001.uv_layers.new(name='UVMap')
_uv.uv.foreach_set('vector', [0.375, 0.0, 0.625, 0.0, 0.625, 0.25, 0.375, 0.25, 0.375, 0.25, 0.625, 0.25, 0.625, 0.5, 0.375, 0.5, 0.375, 0.5, 0.625, 0.5, 0.625, 0.75, 0.375, 0.75, 0.375, 0.75, 0.625, 0.75, 0.625, 1.0, 0.375, 1.0, 0.125, 0.5, 0.375, 0.5, 0.375, 0.75, 0.125, 0.75, 0.625, 0.5, 0.875, 0.5, 0.875, 0.75, 0.625, 0.75])
me_cube_001.update()
me_cylinder_004 = bpy.data.meshes.new('Cylinder.004')
me_cylinder_004.from_pydata([(0.0, 0.1, -0.125), (0.0, 0.1, 0.125), (0.07071, 0.07071, -0.125), (0.07071, 0.07071, 0.125), (0.1, -4.371e-09, -0.125), (0.1, -4.371e-09, 0.125), (0.07071, -0.07071, -0.125), (0.07071, -0.07071, 0.125), (-8.742e-09, -0.1, -0.125), (-8.742e-09, -0.1, 0.125), (-0.07071, -0.07071, -0.125), (-0.07071, -0.07071, 0.125), (-0.1, 1.192e-09, -0.125), (-0.1, 1.192e-09, 0.125), (-0.07071, 0.07071, -0.125), (-0.07071, 0.07071, 0.125)], [], [(0, 1, 3, 2), (2, 3, 5, 4), (4, 5, 7, 6), (6, 7, 9, 8), (8, 9, 11, 10), (10, 11, 13, 12), (3, 1, 15, 13, 11, 9, 7, 5), (12, 13, 15, 14), (14, 15, 1, 0), (0, 2, 4, 6, 8, 10, 12, 14)])
_uv = me_cylinder_004.uv_layers.new(name='UVMap')
_uv.uv.foreach_set('vector', [1.0, 0.5, 1.0, 1.0, 0.875, 1.0, 0.875, 0.5, 0.875, 0.5, 0.875, 1.0, 0.75, 1.0, 0.75, 0.5, 0.75, 0.5, 0.75, 1.0, 0.625, 1.0, 0.625, 0.5, 0.625, 0.5, 0.625, 1.0, 0.5, 1.0, 0.5, 0.5, 0.5, 0.5, 0.5, 1.0, 0.375, 1.0, 0.375, 0.5, 0.375, 0.5, 0.375, 1.0, 0.25, 1.0, 0.25, 0.5, 0.4197, 0.4197, 0.25, 0.49, 0.08029, 0.4197, 0.01, 0.25, 0.08029, 0.08029, 0.25, 0.01, 0.4197, 0.08029, 0.49, 0.25, 0.25, 0.5, 0.25, 1.0, 0.125, 1.0, 0.125, 0.5, 0.125, 0.5, 0.125, 1.0, 0.0, 1.0, 0.0, 0.5, 0.75, 0.49, 0.9197, 0.4197, 0.99, 0.25, 0.9197, 0.08029, 0.75, 0.01, 0.5803, 0.08029, 0.51, 0.25, 0.5803, 0.4197])
me_cylinder_004.update()
me_cube_002 = bpy.data.meshes.new('Cube.002')
me_cube_002.from_pydata([(-0.025, -0.025, -0.025), (-0.025, -0.025, 0.025), (-0.025, 0.025, -0.025), (-0.025, 0.025, 0.025), (0.025, -0.025, -0.025), (0.025, -0.025, 0.025), (0.025, 0.025, -0.025), (0.025, 0.025, 0.025)], [], [(0, 1, 3, 2), (2, 3, 7, 6), (6, 7, 5, 4), (4, 5, 1, 0), (2, 6, 4, 0), (7, 3, 1, 5)])
_uv = me_cube_002.uv_layers.new(name='UVMap')
_uv.uv.foreach_set('vector', [0.375, 0.0, 0.625, 0.0, 0.625, 0.25, 0.375, 0.25, 0.375, 0.25, 0.625, 0.25, 0.625, 0.5, 0.375, 0.5, 0.375, 0.5, 0.625, 0.5, 0.625, 0.75, 0.375, 0.75, 0.375, 0.75, 0.625, 0.75, 0.625, 1.0, 0.375, 1.0, 0.125, 0.5, 0.375, 0.5, 0.375, 0.75, 0.125, 0.75, 0.625, 0.5, 0.875, 0.5, 0.875, 0.75, 0.625, 0.75])
me_cube_002.update()
me_cylinder_005 = bpy.data.meshes.new('Cylinder.005')
me_cylinder_005.from_pydata([(0.0, 0.1, -0.125), (0.0, 0.1, 0.125), (0.07071, 0.07071, -0.125), (0.07071, 0.07071, 0.125), (0.1, -4.371e-09, -0.125), (0.1, -4.371e-09, 0.125), (0.07071, -0.07071, -0.125), (0.07071, -0.07071, 0.125), (-8.742e-09, -0.1, -0.125), (-8.742e-09, -0.1, 0.125), (-0.07071, -0.07071, -0.125), (-0.07071, -0.07071, 0.125), (-0.1, 1.192e-09, -0.125), (-0.1, 1.192e-09, 0.125), (-0.07071, 0.07071, -0.125), (-0.07071, 0.07071, 0.125)], [], [(0, 1, 3, 2), (2, 3, 5, 4), (4, 5, 7, 6), (6, 7, 9, 8), (8, 9, 11, 10), (10, 11, 13, 12), (3, 1, 15, 13, 11, 9, 7, 5), (12, 13, 15, 14), (14, 15, 1, 0), (0, 2, 4, 6, 8, 10, 12, 14)])
_uv = me_cylinder_005.uv_layers.new(name='UVMap')
_uv.uv.foreach_set('vector', [1.0, 0.5, 1.0, 1.0, 0.875, 1.0, 0.875, 0.5, 0.875, 0.5, 0.875, 1.0, 0.75, 1.0, 0.75, 0.5, 0.75, 0.5, 0.75, 1.0, 0.625, 1.0, 0.625, 0.5, 0.625, 0.5, 0.625, 1.0, 0.5, 1.0, 0.5, 0.5, 0.5, 0.5, 0.5, 1.0, 0.375, 1.0, 0.375, 0.5, 0.375, 0.5, 0.375, 1.0, 0.25, 1.0, 0.25, 0.5, 0.4197, 0.4197, 0.25, 0.49, 0.08029, 0.4197, 0.01, 0.25, 0.08029, 0.08029, 0.25, 0.01, 0.4197, 0.08029, 0.49, 0.25, 0.25, 0.5, 0.25, 1.0, 0.125, 1.0, 0.125, 0.5, 0.125, 0.5, 0.125, 1.0, 0.0, 1.0, 0.0, 0.5, 0.75, 0.49, 0.9197, 0.4197, 0.99, 0.25, 0.9197, 0.08029, 0.75, 0.01, 0.5803, 0.08029, 0.51, 0.25, 0.5803, 0.4197])
me_cylinder_005.update()
me_cube_003 = bpy.data.meshes.new('Cube.003')
me_cube_003.from_pydata([(-0.025, -0.025, -0.025), (-0.025, -0.025, 0.025), (-0.025, 0.025, -0.025), (-0.025, 0.025, 0.025), (0.025, -0.025, -0.025), (0.025, -0.025, 0.025), (0.025, 0.025, -0.025), (0.025, 0.025, 0.025)], [], [(0, 1, 3, 2), (2, 3, 7, 6), (6, 7, 5, 4), (4, 5, 1, 0), (2, 6, 4, 0), (7, 3, 1, 5)])
_uv = me_cube_003.uv_layers.new(name='UVMap')
_uv.uv.foreach_set('vector', [0.375, 0.0, 0.625, 0.0, 0.625, 0.25, 0.375, 0.25, 0.375, 0.25, 0.625, 0.25, 0.625, 0.5, 0.375, 0.5, 0.375, 0.5, 0.625, 0.5, 0.625, 0.75, 0.375, 0.75, 0.375, 0.75, 0.625, 0.75, 0.625, 1.0, 0.375, 1.0, 0.125, 0.5, 0.375, 0.5, 0.375, 0.75, 0.125, 0.75, 0.625, 0.5, 0.875, 0.5, 0.875, 0.75, 0.625, 0.75])
me_cube_003.update()
me_cylinder_006 = bpy.data.meshes.new('Cylinder.006')
me_cylinder_006.from_pydata([(0.0, 0.1, -0.125), (0.0, 0.1, 0.125), (0.07071, 0.07071, -0.125), (0.07071, 0.07071, 0.125), (0.1, -4.371e-09, -0.125), (0.1, -4.371e-09, 0.125), (0.07071, -0.07071, -0.125), (0.07071, -0.07071, 0.125), (-8.742e-09, -0.1, -0.125), (-8.742e-09, -0.1, 0.125), (-0.07071, -0.07071, -0.125), (-0.07071, -0.07071, 0.125), (-0.1, 1.192e-09, -0.125), (-0.1, 1.192e-09, 0.125), (-0.07071, 0.07071, -0.125), (-0.07071, 0.07071, 0.125)], [], [(0, 1, 3, 2), (2, 3, 5, 4), (4, 5, 7, 6), (6, 7, 9, 8), (8, 9, 11, 10), (10, 11, 13, 12), (3, 1, 15, 13, 11, 9, 7, 5), (12, 13, 15, 14), (14, 15, 1, 0), (0, 2, 4, 6, 8, 10, 12, 14)])
_uv = me_cylinder_006.uv_layers.new(name='UVMap')
_uv.uv.foreach_set('vector', [1.0, 0.5, 1.0, 1.0, 0.875, 1.0, 0.875, 0.5, 0.875, 0.5, 0.875, 1.0, 0.75, 1.0, 0.75, 0.5, 0.75, 0.5, 0.75, 1.0, 0.625, 1.0, 0.625, 0.5, 0.625, 0.5, 0.625, 1.0, 0.5, 1.0, 0.5, 0.5, 0.5, 0.5, 0.5, 1.0, 0.375, 1.0, 0.375, 0.5, 0.375, 0.5, 0.375, 1.0, 0.25, 1.0, 0.25, 0.5, 0.4197, 0.4197, 0.25, 0.49, 0.08029, 0.4197, 0.01, 0.25, 0.08029, 0.08029, 0.25, 0.01, 0.4197, 0.08029, 0.49, 0.25, 0.25, 0.5, 0.25, 1.0, 0.125, 1.0, 0.125, 0.5, 0.125, 0.5, 0.125, 1.0, 0.0, 1.0, 0.0, 0.5, 0.75, 0.49, 0.9197, 0.4197, 0.99, 0.25, 0.9197, 0.08029, 0.75, 0.01, 0.5803, 0.08029, 0.51, 0.25, 0.5803, 0.4197])
me_cylinder_006.update()
me_cube_004 = bpy.data.meshes.new('Cube.004')
me_cube_004.from_pydata([(-0.025, -0.025, -0.025), (-0.025, -0.025, 0.025), (-0.025, 0.025, -0.025), (-0.025, 0.025, 0.025), (0.025, -0.025, -0.025), (0.025, -0.025, 0.025), (0.025, 0.025, -0.025), (0.025, 0.025, 0.025)], [], [(0, 1, 3, 2), (2, 3, 7, 6), (6, 7, 5, 4), (4, 5, 1, 0), (2, 6, 4, 0), (7, 3, 1, 5)])
_uv = me_cube_004.uv_layers.new(name='UVMap')
_uv.uv.foreach_set('vector', [0.375, 0.0, 0.625, 0.0, 0.625, 0.25, 0.375, 0.25, 0.375, 0.25, 0.625, 0.25, 0.625, 0.5, 0.375, 0.5, 0.375, 0.5, 0.625, 0.5, 0.625, 0.75, 0.375, 0.75, 0.375, 0.75, 0.625, 0.75, 0.625, 1.0, 0.375, 1.0, 0.125, 0.5, 0.375, 0.5, 0.375, 0.75, 0.125, 0.75, 0.625, 0.5, 0.875, 0.5, 0.875, 0.75, 0.625, 0.75])
me_cube_004.update()
me_cylinder_007 = bpy.data.meshes.new('Cylinder.007')
me_cylinder_007.from_pydata([(0.0, 1.0, -1.0), (3.076e-09, 1.387, -0.7004), (0.4067, 0.9135, -1.0), (0.5642, 1.267, -0.7004), (0.7431, 0.6691, -1.0), (1.031, 0.9281, -0.7004), (0.9511, 0.309, -1.0), (1.319, 0.4286, -0.7004), (0.9945, -0.1045, -1.0), (1.379, -0.145, -0.7004), (0.866, -0.5, -1.0), (1.201, -0.6935, -0.7004), (0.5878, -0.809, -1.0), (0.8153, -1.122, -0.7004), (0.2079, -0.9781, -1.0), (0.2884, -1.357, -0.7004), (-0.2079, -0.9781, -1.0), (-0.2884, -1.357, -0.7004), (-0.5878, -0.809, -1.0), (-0.8153, -1.122, -0.7004), (-0.866, -0.5, -1.0), (-1.201, -0.6935, -0.7004), (-0.9945, -0.1045, -1.0), (-1.379, -0.145, -0.7004), (-0.9511, 0.309, -1.0), (-1.319, 0.4286, -0.7004), (-0.7431, 0.6691, -1.0), (-1.031, 0.9281, -0.7004), (-0.4067, 0.9135, -1.0), (-0.5642, 1.267, -0.7004), (0.6562, 1.474, -0.3135), (9.198e-10, 1.613, -0.3135), (1.199, 1.08, -0.3135), (1.534, 0.4986, -0.3135), (1.605, -0.1686, -0.3135), (1.397, -0.8067, -0.3135), (0.9483, -1.305, -0.3135), (0.3354, -1.578, -0.3135), (-0.3354, -1.578, -0.3135), (-0.9483, -1.305, -0.3135), (-1.397, -0.8067, -0.3135), (-1.589, -0.2431, -0.3266), (-1.504, 0.5681, -0.3266), (-1.199, 1.08, -0.3135), (-0.6562, 1.474, -0.3135), (0.7804, 1.598, 0.05458), (-1.863e-09, 1.677, 0.05458), (1.276, 1.242, 0.05458), (1.707, 0.4909, 0.05458), (1.773, -0.1155, 0.05458), (1.503, -0.9383, 0.05458), (1.097, -1.394, 0.05458), (0.3054, -1.744, 0.05458), (-0.3048, -1.747, 0.05458), (-1.095, -1.392, 0.05458), (-1.505, -0.9406, 0.05458), (-1.691, -0.2042, 0.05458), (-1.611, 0.5551, 0.05458), (-1.276, 1.242, 0.05458), (-0.7804, 1.598, 0.05458), (-0.945, 1.871, -0.4063), (-1.488, 1.477, -0.4063), (-1.137, 2.047, -0.01617), (-1.579, 1.726, -0.01617), (1.488, 1.477, -0.4063), (0.945, 1.871, -0.4063), (1.579, 1.726, -0.01617), (1.137, 2.047, -0.01617), (2.093, -0.1173, -0.4063), (2.023, 0.5499, -0.4063), (2.326, -0.01209, -0.01617), (2.269, 0.5311, -0.01617), (1.313, -1.634, -0.4063), (1.762, -1.135, -0.4063), (1.534, -1.73, -0.01617), (1.899, -1.325, -0.01617), (-0.3354, -2.069, -0.4063), (0.3354, -2.069, -0.4063), (-0.2731, -2.292, -0.01617), (0.2731, -2.292, -0.01617), (-1.762, -1.135, -0.4063), (-1.313, -1.634, -0.4063), (-1.899, -1.325, -0.01617), (-1.534, -1.73, -0.01617), (-1.953, 0.5049, -0.3962), (-2.015, -0.08254, -0.3962), (-2.298, 0.5381, -0.01071), (-2.355, -0.01122, -0.01071), (1.315, 1.39, 0.4377), (0.9059, 1.687, 0.4377), (1.905, -0.04406, 0.4377), (1.853, 0.459, 0.4377), (1.235, -1.442, 0.4377), (1.573, -1.066, 0.4377), (-0.2529, -1.879, 0.4377), (0.2529, -1.879, 0.4377), (-1.573, -1.066, 0.4377), (-1.235, -1.442, 0.4377), (-1.882, 0.4653, 0.4377), (-1.934, -0.04355, 0.4377), (-0.9059, 1.687, 0.4377), (-1.315, 1.39, 0.4377), (-1.215, 2.175, 0.4377), (-1.669, 1.845, 0.4377), (1.669, 1.845, 0.4377), (1.215, 2.175, 0.4377), (2.469, 0.002874, 0.4377), (2.411, 0.561, 0.4377), (1.635, -1.825, 0.4377), (2.011, -1.408, 0.4377), (-0.2806, -2.428, 0.4377), (0.2806, -2.428, 0.4377), (-2.011, -1.408, 0.4377), (-1.635, -1.825, 0.4377), (-2.44, 0.5684, 0.4377), (-2.498, 0.003923, 0.4377), (-0.5749, 0.7913, -1.0), (-0.7975, 1.098, -0.7004), (-0.9787, 1.348, 0.05458), (-1.216, 1.674, -0.4063), (-1.417, 1.971, -0.06578), (-1.073, 1.485, 0.4377), (-1.51, 2.107, 0.4377), (-1.343, 1.278, -0.3599), (-0.8006, 1.673, -0.3599), (-0.8926, 1.873, -0.01886), (-1.495, 1.435, -0.01886), (-1.007, 2.003, 0.4377), (-1.576, 1.589, 0.4377), (-1.305, 1.816, 0.4377), (-1.813, 0.5359, -0.3052), (-1.981, 0.5934, -0.01886), (-1.884, -0.1437, -0.3052), (-2.059, -0.1475, -0.01886), (-2.148, 0.5984, 0.4377), (-2.222, -0.1014, 0.4377), (-0.9728, 0.1022, -1.0), (-1.349, 0.1418, -0.7004), (-1.656, 0.1754, 0.05458), (-2.014, 0.2144, -0.402), (-2.398, 0.2723, -0.06578), (-1.815, 0.1994, 0.4377), (-2.555, 0.2977, 0.4377), (-2.208, 0.2521, 0.4377), (-0.7269, -0.6545, -1.0), (-1.008, -0.9079, -0.7004), (-1.237, -1.113, 0.05458), (-1.538, -1.385, -0.4063), (-1.792, -1.593, -0.06578), (-1.356, -1.212, 0.4377), (-1.909, -1.69, 0.4377), (-1.131, -1.47, -0.3599), (-1.58, -0.9711, -0.3599), (-1.759, -1.072, -0.01886), (-1.26, -1.625, -0.01886), (-1.868, -1.19, 0.4377), (-1.397, -1.712, 0.4377), (-1.65, -1.465, 0.4377), (-8.941e-08, -0.9781, -1.0), (-1.192e-07, -1.357, -0.7004), (-1.09e-07, -1.664, 0.05458), (-1.788e-07, -2.069, -0.4063), (-2.272e-07, -2.391, -0.06578), (-1.062e-07, -1.816, 0.4377), (-2.291e-07, -2.54, 0.4377), (0.3354, -1.824, -0.3599), (-0.3354, -1.824, -0.3599), (-0.3725, -2.021, -0.01886), (0.3725, -2.021, -0.01886), (-0.3518, -2.178, 0.4377), (0.3518, -2.178, 0.4377), (-1.639e-07, -2.2, 0.4377), (1.26, -1.625, -0.01886), (1.759, -1.072, -0.01886), (1.58, -0.9711, -0.3599), (1.131, -1.47, -0.3599), (1.397, -1.712, 0.4377), (1.868, -1.19, 0.4377), (0.7269, -0.6545, -1.0), (1.008, -0.9079, -0.7004), (1.237, -1.113, 0.05458), (1.538, -1.385, -0.4063), (1.792, -1.593, -0.06578), (1.356, -1.212, 0.4377), (1.909, -1.69, 0.4377), (1.65, -1.465, 0.4377), (2.059, -0.1475, -0.01886), (1.981, 0.5934, -0.01886), (1.779, 0.5242, -0.3599), (1.849, -0.143, -0.3599), (2.222, -0.1014, 0.4377), (2.148, 0.5984, 0.4377), (0.9728, 0.1022, -1.0), (1.349, 0.1418, -0.7004), (1.656, 0.1754, 0.05458), (2.058, 0.2163, -0.4063), (2.398, 0.2723, -0.06578), (1.815, 0.1994, 0.4377), (2.555, 0.2977, 0.4377), (2.208, 0.2521, 0.4377), (0.5749, 0.7913, -1.0), (0.7975, 1.098, -0.7004), (0.9787, 1.348, 0.05458), (1.216, 1.674, -0.4063), (1.417, 1.971, -0.06578), (1.073, 1.485, 0.4377), (1.51, 2.107, 0.4377), (1.343, 1.278, -0.3599), (1.495, 1.435, -0.01886), (0.8926, 1.873, -0.01886), (0.8006, 1.673, -0.3599), (1.576, 1.589, 0.4377), (1.007, 2.003, 0.4377), (1.305, 1.816, 0.4377), (0.6321, 1.283, -0.04429), (0.001568, 1.347, -0.04429), (0.7924, 1.082, -0.04429), (1.38, 0.3887, -0.04429), (1.032, 0.9956, -0.04429), (1.34, 0.1338, -0.04429), (1.216, -0.7661, -0.04429), (1.434, -0.1013, -0.04429), (1.001, -0.9071, -0.04429), (0.2483, -1.417, -0.04429), (0.8882, -1.134, -0.04429), (0.001568, -1.352, -0.04429), (-0.8829, -1.133, -0.04429), (-0.2447, -1.419, -0.04429), (-0.9982, -0.9071, -0.04429), (-1.365, -0.173, -0.04429), (-1.215, -0.768, -0.04429), (-1.336, 0.1338, -0.04429), (-1.029, 0.9956, -0.04429), (-1.3, 0.4405, -0.04429), (-0.7892, 1.082, -0.04429), (-0.629, 1.283, -0.04429), (0.4909, 1.033, -0.2654), (0.002772, 1.086, -0.166), (0.6534, 0.8824, -0.3226), (1.108, 0.33, -0.2701), (0.8514, 0.7766, -0.3228), (1.103, 0.1028, -0.3227), (0.9957, -0.604, -0.171), (1.156, -0.1147, -0.224), (0.8253, -0.7534, -0.1707), (0.2267, -1.146, -0.1705), (0.6976, -0.9375, -0.2147), (0.002804, -1.12, -0.1664), (-0.6905, -0.9369, -0.2148), (-0.2207, -1.147, -0.1705), (-0.8196, -0.7536, -0.1752), (-1.104, -0.1652, -0.2865), (-0.9875, -0.6093, -0.2196), (-1.09, 0.1017, -0.3228), (-0.8416, 0.7795, -0.2768), (-1.048, 0.3664, -0.3302), (-0.6477, 0.8825, -0.2725), (-0.4853, 1.033, -0.2771), (0.3735, 0.7734, -0.05961), (0.004076, 0.813, -0.1036), (0.4975, 0.6592, -0.1085), (0.8413, 0.2407, 0.05104), (0.6477, 0.5781, -0.001919), (0.8389, 0.06797, -0.1086), (0.757, -0.4673, 0.002542), (0.8781, -0.09761, -0.006114), (0.6279, -0.5815, -0.1081), (0.1744, -0.8784, 0.007402), (0.5302, -0.721, 0.05145), (0.004099, -0.8592, 0.003466), (-0.5209, -0.7205, -0.05961), (-0.1659, -0.8796, 0.007534), (-0.6196, -0.5816, 0.002277), (-0.8346, -0.1357, -0.1088), (-0.7467, -0.4714, -0.1173), (-0.8245, 0.0671, -0.113), (-0.6362, 0.5804, 0.06495), (-0.7921, 0.2681, -0.05974), (-0.4893, 0.6593, -0.05016), (-0.3654, 0.7734, 0.003475), (0.256, 0.5114, 0.003292), (0.005397, 0.5378, 0.1588), (0.3397, 0.4333, 0.1583), (0.5731, 0.1502, 0.003227), (0.4421, 0.3788, -0.005629), (0.5707, 0.03271, 0.1588), (0.5161, -0.33, 0.04767), (0.5984, -0.07963, 0.003163), (0.4274, -0.4072, 0.1146), (0.1212, -0.609, 0.1632), (0.3623, -0.5026, 0.0518), (0.005199, -0.5957, 0.05649), (-0.3503, -0.5021, 0.1628), (-0.11, -0.6101, 0.05664), (-0.417, -0.407, -0.005653), (-0.5633, -0.1056, 0.04673), (-0.504, -0.3331, 0.1048), (-0.5562, 0.03212, 0.1052), (-0.429, 0.3804, 0.05219), (-0.5345, 0.1688, -0.001361), (-0.3283, 0.4326, 0.1677), (-0.2452, 0.5114, 0.1147), (0.1316, 0.2373, 0.04855), (0.007247, 0.2344, 0.2161), (0.1567, 0.174, 0.2154), (0.2787, 0.06206, 0.0993), (0.2277, 0.1694, 0.04797), (0.252, -0.006658, 0.1095), (0.2592, -0.1718, 0.1081), (0.3051, -0.06197, 0.1016), (0.1721, -0.2007, 0.1008), (0.07277, -0.3146, 0.05069), (0.1846, -0.2744, 0.1592), (-0.001161, -0.2973, 0.2112), (-0.1571, -0.2712, 0.1617), (-0.05298, -0.328, 0.101), (-0.1764, -0.1927, 0.1586), (-0.2688, -0.08234, 0.09382), (-0.2502, -0.187, 0.05357), (-0.2557, -0.006993, 0.1556), (-0.2121, 0.1694, 0.0479), (-0.2523, 0.06992, 0.0415), (-0.1233, 0.148, 0.1028), (-0.1173, 0.2363, 0.2122)], [], [(0, 1, 3, 2), (200, 201, 5, 4), (4, 5, 7, 6), (192, 193, 9, 8), (8, 9, 11, 10), (178, 179, 13, 12), (12, 13, 15, 14), (158, 159, 17, 16), (16, 17, 19, 18), (144, 145, 21, 20), (20, 21, 23, 22), (136, 137, 25, 24), (24, 25, 27, 26), (65, 3, 30, 210), (116, 117, 29, 28), (28, 29, 1, 0), (0, 2, 200, 4, 6, 192, 8, 10, 178, 12, 14, 158, 16, 18, 144, 20, 22, 136, 24, 26, 116, 28), (131, 130, 84, 86), (15, 13, 36, 37), (11, 9, 34, 35), (1, 29, 44, 31), (7, 5, 32, 33), (11, 35, 174, 73), (3, 1, 31, 30), (27, 25, 42, 43), (68, 189, 34, 9), (23, 21, 40, 41), (201, 203, 64, 5), (19, 17, 38, 39), (56, 55, 230, 229), (35, 34, 49, 50), (43, 42, 57, 58), (162, 79, 111, 164), (37, 36, 51, 52), (31, 44, 59, 46), (30, 31, 46, 45), (39, 38, 53, 54), (208, 207, 64, 66), (33, 32, 47, 48), (41, 40, 55, 56), (125, 62, 102, 127), (119, 61, 63, 120), (125, 124, 60, 62), (123, 126, 63, 61), (146, 55, 96, 149), (203, 65, 67, 204), (210, 209, 67, 65), (153, 82, 112, 155), (5, 64, 207, 32), (195, 69, 71, 196), (7, 33, 188, 69), (186, 189, 68, 70), (188, 187, 71, 69), (181, 73, 75, 182), (193, 195, 68, 9), (172, 175, 72, 74), (174, 173, 75, 73), (161, 77, 79, 162), (167, 166, 76, 78), (165, 168, 79, 77), (160, 53, 94, 163), (147, 81, 83, 148), (153, 152, 80, 82), (151, 154, 83, 81), (196, 71, 107, 198), (139, 85, 87, 140), (132, 133, 87, 85), (173, 50, 93, 177), (36, 13, 72, 175), (179, 181, 72, 13), (15, 37, 165, 77), (38, 17, 76, 166), (159, 161, 76, 17), (39, 151, 81, 19), (40, 21, 80, 152), (145, 147, 80, 21), (41, 132, 85, 23), (25, 84, 130, 42), (137, 139, 84, 25), (27, 43, 123, 61), (44, 29, 60, 124), (117, 119, 60, 29), (185, 176, 108, 184), (199, 190, 106, 198), (129, 127, 102, 122), (213, 211, 104, 206), (171, 169, 110, 164), (157, 155, 112, 150), (143, 134, 114, 142), (186, 70, 106, 190), (154, 54, 97, 156), (126, 58, 101, 128), (187, 48, 91, 191), (138, 57, 98, 141), (140, 87, 115, 142), (204, 67, 105, 206), (118, 59, 100, 121), (167, 78, 110, 169), (202, 47, 88, 205), (182, 75, 109, 184), (168, 52, 95, 170), (131, 86, 114, 134), (208, 66, 104, 211), (194, 49, 90, 197), (209, 45, 89, 212), (148, 83, 113, 150), (120, 63, 103, 122), (172, 74, 108, 176), (133, 56, 99, 135), (180, 51, 92, 183), (62, 120, 122, 102), (58, 118, 121, 101), (128, 129, 122, 103), (27, 61, 119, 117), (60, 119, 120, 62), (26, 27, 117, 116), (101, 121, 129, 128), (63, 126, 128, 103), (121, 100, 127, 129), (43, 58, 126, 123), (59, 44, 124, 125), (59, 125, 127, 100), (87, 133, 135, 115), (57, 131, 134, 98), (141, 98, 134, 143), (41, 56, 133, 132), (57, 42, 130, 131), (99, 141, 143, 135), (86, 140, 142, 114), (56, 138, 141, 99), (135, 143, 142, 115), (23, 85, 139, 137), (84, 139, 140, 86), (22, 23, 137, 136), (82, 148, 150, 112), (156, 157, 150, 113), (19, 81, 147, 145), (80, 147, 148, 82), (54, 146, 149, 97), (18, 19, 145, 144), (97, 149, 157, 156), (83, 154, 156, 113), (149, 96, 155, 157), (39, 54, 154, 151), (55, 40, 152, 153), (55, 153, 155, 96), (170, 171, 164, 111), (15, 77, 161, 159), (52, 160, 163, 95), (76, 161, 162, 78), (78, 162, 164, 110), (14, 15, 159, 158), (95, 163, 171, 170), (79, 168, 170, 111), (53, 167, 169, 94), (163, 94, 169, 171), (37, 52, 168, 165), (53, 38, 166, 167), (51, 172, 176, 92), (183, 92, 176, 185), (75, 173, 177, 109), (35, 50, 173, 174), (51, 36, 175, 172), (93, 183, 185, 177), (50, 180, 183, 93), (74, 182, 184, 108), (177, 185, 184, 109), (11, 73, 181, 179), (72, 181, 182, 74), (10, 11, 179, 178), (71, 187, 191, 107), (49, 186, 190, 90), (197, 90, 190, 199), (33, 48, 187, 188), (49, 34, 189, 186), (91, 197, 199, 191), (48, 194, 197, 91), (191, 199, 198, 107), (70, 196, 198, 106), (7, 69, 195, 193), (68, 195, 196, 70), (6, 7, 193, 192), (45, 202, 205, 89), (66, 204, 206, 104), (212, 213, 206, 105), (64, 203, 204, 66), (3, 65, 203, 201), (2, 3, 201, 200), (89, 205, 213, 212), (67, 209, 212, 105), (47, 208, 211, 88), (205, 88, 211, 213), (30, 45, 209, 210), (47, 32, 207, 208), (229, 230, 252, 251), (194, 48, 217, 219), (138, 56, 229, 231), (50, 49, 221, 220), (58, 57, 233, 232), (57, 138, 231, 233), (59, 118, 234, 235), (180, 50, 220, 222), (55, 146, 228, 230), (49, 194, 219, 221), (47, 202, 216, 218), (118, 58, 232, 234), (52, 51, 224, 223), (46, 59, 235, 215), (160, 52, 223, 225), (45, 46, 215, 214), (54, 53, 227, 226), (202, 45, 214, 216), (51, 180, 222, 224), (53, 160, 225, 227), (146, 54, 226, 228), (48, 47, 218, 217), (241, 239, 261, 263), (219, 217, 239, 241), (227, 225, 247, 249), (231, 229, 251, 253), (220, 221, 243, 242), (224, 222, 244, 246), (232, 233, 255, 254), (222, 220, 242, 244), (221, 219, 241, 243), (234, 232, 254, 256), (223, 224, 246, 245), (218, 216, 238, 240), (215, 235, 257, 237), (225, 223, 245, 247), (214, 215, 237, 236), (235, 234, 256, 257), (226, 227, 249, 248), (216, 214, 236, 238), (233, 231, 253, 255), (228, 226, 248, 250), (217, 218, 240, 239), (230, 228, 250, 252), (271, 269, 291, 293), (249, 247, 269, 271), (253, 251, 273, 275), (242, 243, 265, 264), (246, 244, 266, 268), (254, 255, 277, 276), (244, 242, 264, 266), (243, 241, 263, 265), (256, 254, 276, 278), (245, 246, 268, 267), (240, 238, 260, 262), (237, 257, 279, 259), (247, 245, 267, 269), (236, 237, 259, 258), (257, 256, 278, 279), (248, 249, 271, 270), (238, 236, 258, 260), (255, 253, 275, 277), (250, 248, 270, 272), (239, 240, 262, 261), (252, 250, 272, 274), (251, 252, 274, 273), (297, 295, 317, 319), (275, 273, 295, 297), (264, 265, 287, 286), (268, 266, 288, 290), (276, 277, 299, 298), (266, 264, 286, 288), (265, 263, 285, 287), (278, 276, 298, 300), (267, 268, 290, 289), (262, 260, 282, 284), (259, 279, 301, 281), (269, 267, 289, 291), (258, 259, 281, 280), (279, 278, 300, 301), (270, 271, 293, 292), (260, 258, 280, 282), (277, 275, 297, 299), (272, 270, 292, 294), (261, 262, 284, 283), (274, 272, 294, 296), (273, 274, 296, 295), (263, 261, 283, 285), (310, 307, 322), (286, 287, 309, 308), (290, 288, 310, 312), (298, 299, 321, 320), (288, 286, 308, 310), (287, 285, 307, 309), (300, 298, 320, 322), (289, 290, 312, 311), (284, 282, 304, 306), (281, 301, 323, 303), (291, 289, 311, 313), (280, 281, 303, 302), (301, 300, 322, 323), (292, 293, 315, 314), (282, 280, 302, 304), (299, 297, 319, 321), (294, 292, 314, 316), (283, 284, 306, 305), (296, 294, 316, 318), (295, 296, 318, 317), (285, 283, 305, 307), (293, 291, 313, 315), (304, 302, 303), (303, 323, 322), (322, 320, 321), (321, 319, 322), (319, 317, 316), (317, 318, 316), (316, 314, 313), (314, 315, 313), (313, 311, 310), (311, 312, 310), (319, 316, 322), (322, 316, 310), (303, 322, 304), (306, 304, 305), (307, 304, 322), (307, 305, 304), (308, 309, 307), (310, 308, 307), (316, 313, 310)])
_uv = me_cylinder_007.uv_layers.new(name='UVMap')
_uv.uv.foreach_set('vector', [1.0, 0.5, 1.0, 1.0, 0.9333, 1.0, 0.9333, 0.5, 0.9, 0.5, 0.9, 1.0, 0.8667, 1.0, 0.8667, 0.5, 0.8667, 0.5, 0.8667, 1.0, 0.8, 1.0, 0.8, 0.5, 0.7667, 0.5, 0.7667, 1.0, 0.7333, 1.0, 0.7333, 0.5, 0.7333, 0.5, 0.7333, 1.0, 0.6667, 1.0, 0.6667, 0.5, 0.6333, 0.5, 0.6333, 1.0, 0.6, 1.0, 0.6, 0.5, 0.6, 0.5, 0.6, 1.0, 0.5333, 1.0, 0.5333, 0.5, 0.5, 0.5, 0.5, 1.0, 0.4667, 1.0, 0.4667, 0.5, 0.4667, 0.5, 0.4667, 1.0, 0.4, 1.0, 0.4, 0.5, 0.3667, 0.5, 0.3667, 1.0, 0.3333, 1.0, 0.3333, 0.5, 0.3333, 0.5, 0.3333, 1.0, 0.2667, 1.0, 0.2667, 0.5, 0.2333, 0.5, 0.2333, 1.0, 0.2, 1.0, 0.2, 0.5, 0.2, 0.5, 0.2, 1.0, 0.1333, 1.0, 0.1333, 0.5, 0.9333, 1.0, 0.9333, 1.0, 0.9333, 1.0, 0.9333, 1.0, 0.1, 0.5, 0.1, 1.0, 0.06667, 1.0, 0.06667, 0.5, 0.06667, 0.5, 0.06667, 1.0, 4.47e-08, 1.0, 4.47e-08, 0.5, 0.75, 0.49, 0.8476, 0.4693, 0.888, 0.4399, 0.9284, 0.4106, 0.9783, 0.3242, 0.9835, 0.2745, 0.9887, 0.2249, 0.9578, 0.13, 0.9245, 0.09292, 0.8911, 0.05584, 0.7999, 0.01524, 0.75, 0.01524, 0.7001, 0.01524, 0.6089, 0.05584, 0.5755, 0.09292, 0.5422, 0.13, 0.5113, 0.2249, 0.5165, 0.2745, 0.5217, 0.3242, 0.5716, 0.4106, 0.612, 0.4399, 0.6524, 0.4693, 0.2, 1.0, 0.2, 1.0, 0.2, 1.0, 0.2, 1.0, 0.5333, 1.0, 0.6, 1.0, 0.6, 1.0, 0.5333, 1.0, 0.6667, 1.0, 0.7333, 1.0, 0.7333, 1.0, 0.6667, 1.0, 4.47e-08, 1.0, 0.06667, 1.0, 0.06667, 1.0, 4.47e-08, 1.0, 0.8, 1.0, 0.8667, 1.0, 0.8667, 1.0, 0.8, 1.0, 0.6667, 1.0, 0.6667, 1.0, 0.6667, 1.0, 0.6667, 1.0, 0.9333, 1.0, 1.0, 1.0, 1.0, 1.0, 0.9333, 1.0, 0.1333, 1.0, 0.2, 1.0, 0.2, 1.0, 0.1333, 1.0, 0.7333, 1.0, 0.7333, 1.0, 0.7333, 1.0, 0.7333, 1.0, 0.2667, 1.0, 0.3333, 1.0, 0.3333, 1.0, 0.2667, 1.0, 0.9, 1.0, 0.9, 1.0, 0.8667, 1.0, 0.8667, 1.0, 0.4, 1.0, 0.4667, 1.0, 0.4667, 1.0, 0.4, 1.0, 0.2667, 1.0, 0.3333, 1.0, 0.3333, 1.0, 0.2667, 1.0, 0.6667, 1.0, 0.7333, 1.0, 0.7333, 1.0, 0.6667, 1.0, 0.1333, 1.0, 0.2, 1.0, 0.2, 1.0, 0.1333, 1.0, 0.5, 1.0, 0.5333, 1.0, 0.5333, 1.0, 0.5, 1.0, 0.5333, 1.0, 0.6, 1.0, 0.6, 1.0, 0.5333, 1.0, 4.47e-08, 1.0, 0.06667, 1.0, 0.06667, 1.0, 4.47e-08, 1.0, 0.9333, 1.0, 1.0, 1.0, 1.0, 1.0, 0.9333, 1.0, 0.4, 1.0, 0.4667, 1.0, 0.4667, 1.0, 0.4, 1.0, 0.8667, 1.0, 0.8667, 1.0, 0.8667, 1.0, 0.8667, 1.0, 0.8, 1.0, 0.8667, 1.0, 0.8667, 1.0, 0.8, 1.0, 0.2667, 1.0, 0.3333, 1.0, 0.3333, 1.0, 0.2667, 1.0, 0.06667, 1.0, 0.06667, 1.0, 0.06667, 1.0, 0.06667, 1.0, 0.1, 1.0, 0.1333, 1.0, 0.1333, 1.0, 0.1, 1.0, 0.06667, 1.0, 0.06667, 1.0, 0.06667, 1.0, 0.06667, 1.0, 0.1333, 1.0, 0.1333, 1.0, 0.1333, 1.0, 0.1333, 1.0, 0.07554, 0.09292, 0.04215, 0.13, 0.04215, 0.13, 0.07554, 0.09292, 0.9, 1.0, 0.9333, 1.0, 0.9333, 1.0, 0.9, 1.0, 0.9333, 1.0, 0.9333, 1.0, 0.9333, 1.0, 0.9333, 1.0, 0.3333, 1.0, 0.3333, 1.0, 0.3333, 1.0, 0.3333, 1.0, 0.8667, 1.0, 0.8667, 1.0, 0.8667, 1.0, 0.8667, 1.0, 0.7667, 1.0, 0.8, 1.0, 0.8, 1.0, 0.7667, 1.0, 0.8, 1.0, 0.8, 1.0, 0.8, 1.0, 0.8, 1.0, 0.7333, 1.0, 0.7333, 1.0, 0.7333, 1.0, 0.7333, 1.0, 0.8, 1.0, 0.8, 1.0, 0.8, 1.0, 0.8, 1.0, 0.6333, 1.0, 0.6667, 1.0, 0.6667, 1.0, 0.6333, 1.0, 0.7667, 1.0, 0.7667, 1.0, 0.7333, 1.0, 0.7333, 1.0, 0.6, 1.0, 0.6, 1.0, 0.6, 1.0, 0.6, 1.0, 0.6667, 1.0, 0.6667, 1.0, 0.6667, 1.0, 0.6667, 1.0, 0.5, 1.0, 0.5333, 1.0, 0.5333, 1.0, 0.5, 1.0, 0.4667, 1.0, 0.4667, 1.0, 0.4667, 1.0, 0.4667, 1.0, 0.5333, 1.0, 0.5333, 1.0, 0.5333, 1.0, 0.5333, 1.0, 0.25, 0.01524, 0.2001, 0.01524, 0.2001, 0.01524, 0.25, 0.01524, 0.3667, 1.0, 0.4, 1.0, 0.4, 1.0, 0.3667, 1.0, 0.3333, 1.0, 0.3333, 1.0, 0.3333, 1.0, 0.3333, 1.0, 0.4, 1.0, 0.4, 1.0, 0.4, 1.0, 0.4, 1.0, 0.7667, 1.0, 0.8, 1.0, 0.8, 1.0, 0.7667, 1.0, 0.2333, 1.0, 0.2667, 1.0, 0.2667, 1.0, 0.2333, 1.0, 0.2667, 1.0, 0.2667, 1.0, 0.2667, 1.0, 0.2667, 1.0, 0.6667, 1.0, 0.6667, 1.0, 0.6667, 1.0, 0.6667, 1.0, 0.6, 1.0, 0.6, 1.0, 0.6, 1.0, 0.6, 1.0, 0.6333, 1.0, 0.6333, 1.0, 0.6, 1.0, 0.6, 1.0, 0.5333, 1.0, 0.5333, 1.0, 0.5333, 1.0, 0.5333, 1.0, 0.4667, 1.0, 0.4667, 1.0, 0.4667, 1.0, 0.4667, 1.0, 0.5, 1.0, 0.5, 1.0, 0.4667, 1.0, 0.4667, 1.0, 0.4, 1.0, 0.4, 1.0, 0.4, 1.0, 0.4, 1.0, 0.3333, 1.0, 0.3333, 1.0, 0.3333, 1.0, 0.3333, 1.0, 0.3667, 1.0, 0.3667, 1.0, 0.3333, 1.0, 0.3333, 1.0, 0.2667, 1.0, 0.2667, 1.0, 0.2667, 1.0, 0.2667, 1.0, 0.2, 1.0, 0.2, 1.0, 0.2, 1.0, 0.2, 1.0, 0.2333, 1.0, 0.2333, 1.0, 0.2, 1.0, 0.2, 1.0, 0.1333, 1.0, 0.1333, 1.0, 0.1333, 1.0, 0.1333, 1.0, 0.06667, 1.0, 0.06667, 1.0, 0.06667, 1.0, 0.06667, 1.0, 0.1, 1.0, 0.1, 1.0, 0.06667, 1.0, 0.06667, 1.0, 0.4245, 0.09292, 0.3911, 0.05584, 0.3911, 0.05584, 0.4245, 0.09292, 0.4835, 0.2745, 0.4887, 0.2249, 0.4887, 0.2249, 0.4835, 0.2745, 0.112, 0.4399, 0.1524, 0.4693, 0.1524, 0.4693, 0.112, 0.4399, 0.388, 0.4399, 0.4284, 0.4106, 0.4284, 0.4106, 0.388, 0.4399, 0.25, 0.01524, 0.2001, 0.01524, 0.2001, 0.01524, 0.25, 0.01524, 0.07554, 0.09292, 0.04215, 0.13, 0.04215, 0.13, 0.07554, 0.09292, 0.01653, 0.2745, 0.02175, 0.3242, 0.02175, 0.3242, 0.01653, 0.2745, 0.7333, 1.0, 0.7333, 1.0, 0.7333, 1.0, 0.7333, 1.0, 0.4, 1.0, 0.4, 1.0, 0.4, 1.0, 0.4, 1.0, 0.1333, 1.0, 0.1333, 1.0, 0.1333, 1.0, 0.1333, 1.0, 0.8, 1.0, 0.8, 1.0, 0.8, 1.0, 0.8, 1.0, 0.01653, 0.2745, 0.02175, 0.3242, 0.02175, 0.3242, 0.01653, 0.2745, 0.2333, 1.0, 0.2667, 1.0, 0.2667, 1.0, 0.2333, 1.0, 0.9, 1.0, 0.9333, 1.0, 0.9333, 1.0, 0.9, 1.0, 0.112, 0.4399, 0.1524, 0.4693, 0.1524, 0.4693, 0.112, 0.4399, 0.4667, 1.0, 0.4667, 1.0, 0.4667, 1.0, 0.4667, 1.0, 0.388, 0.4399, 0.4284, 0.4106, 0.4284, 0.4106, 0.388, 0.4399, 0.6333, 1.0, 0.6667, 1.0, 0.6667, 1.0, 0.6333, 1.0, 0.5333, 1.0, 0.5333, 1.0, 0.5333, 1.0, 0.5333, 1.0, 0.2, 1.0, 0.2, 1.0, 0.2, 1.0, 0.2, 1.0, 0.8667, 1.0, 0.8667, 1.0, 0.8667, 1.0, 0.8667, 1.0, 0.4835, 0.2745, 0.4887, 0.2249, 0.4887, 0.2249, 0.4835, 0.2745, 0.9333, 1.0, 0.9333, 1.0, 0.9333, 1.0, 0.9333, 1.0, 0.3667, 1.0, 0.4, 1.0, 0.4, 1.0, 0.3667, 1.0, 0.1, 1.0, 0.1333, 1.0, 0.1333, 1.0, 0.1, 1.0, 0.6, 1.0, 0.6, 1.0, 0.6, 1.0, 0.6, 1.0, 0.2667, 1.0, 0.2667, 1.0, 0.2667, 1.0, 0.2667, 1.0, 0.4245, 0.09292, 0.3911, 0.05584, 0.3911, 0.05584, 0.4245, 0.09292, 0.06667, 1.0, 0.1, 1.0, 0.1, 1.0, 0.06667, 1.0, 0.07165, 0.4106, 0.112, 0.4399, 0.112, 0.4399, 0.07165, 0.4106, 0.07165, 0.4106, 0.112, 0.4399, 0.112, 0.4399, 0.07165, 0.4106, 0.1333, 1.0, 0.1333, 1.0, 0.1, 1.0, 0.1, 1.0, 0.06667, 1.0, 0.1, 1.0, 0.1, 1.0, 0.06667, 1.0, 0.1333, 0.5, 0.1333, 1.0, 0.1, 1.0, 0.1, 0.5, 0.07165, 0.4106, 0.112, 0.4399, 0.112, 0.4399, 0.07165, 0.4106, 0.1333, 1.0, 0.1333, 1.0, 0.1333, 1.0, 0.1333, 1.0, 0.112, 0.4399, 0.1524, 0.4693, 0.1524, 0.4693, 0.112, 0.4399, 0.1333, 1.0, 0.1333, 1.0, 0.1333, 1.0, 0.1333, 1.0, 0.06667, 1.0, 0.06667, 1.0, 0.06667, 1.0, 0.06667, 1.0, 0.06667, 1.0, 0.06667, 1.0, 0.06667, 1.0, 0.06667, 1.0, 0.2667, 1.0, 0.2667, 1.0, 0.2667, 1.0, 0.2667, 1.0, 0.2, 1.0, 0.2, 1.0, 0.2, 1.0, 0.2, 1.0, 0.01653, 0.2745, 0.02175, 0.3242, 0.02175, 0.3242, 0.01653, 0.2745, 0.2667, 1.0, 0.2667, 1.0, 0.2667, 1.0, 0.2667, 1.0, 0.2, 1.0, 0.2, 1.0, 0.2, 1.0, 0.2, 1.0, 0.01131, 0.2249, 0.01653, 0.2745, 0.01653, 0.2745, 0.01131, 0.2249, 0.2, 1.0, 0.2333, 1.0, 0.2333, 1.0, 0.2, 1.0, 0.01131, 0.2249, 0.01653, 0.2745, 0.01653, 0.2745, 0.01131, 0.2249, 0.01131, 0.2249, 0.01653, 0.2745, 0.01653, 0.2745, 0.01131, 0.2249, 0.2667, 1.0, 0.2667, 1.0, 0.2333, 1.0, 0.2333, 1.0, 0.2, 1.0, 0.2333, 1.0, 0.2333, 1.0, 0.2, 1.0, 0.2667, 0.5, 0.2667, 1.0, 0.2333, 1.0, 0.2333, 0.5, 0.3333, 1.0, 0.3667, 1.0, 0.3667, 1.0, 0.3333, 1.0, 0.1089, 0.05584, 0.07554, 0.09292, 0.07554, 0.09292, 0.1089, 0.05584, 0.4, 1.0, 0.4, 1.0, 0.3667, 1.0, 0.3667, 1.0, 0.3333, 1.0, 0.3667, 1.0, 0.3667, 1.0, 0.3333, 1.0, 0.1089, 0.05584, 0.07554, 0.09292, 0.07554, 0.09292, 0.1089, 0.05584, 0.4, 0.5, 0.4, 1.0, 0.3667, 1.0, 0.3667, 0.5, 0.1089, 0.05584, 0.07554, 0.09292, 0.07554, 0.09292, 0.1089, 0.05584, 0.4, 1.0, 0.4, 1.0, 0.4, 1.0, 0.4, 1.0, 0.07554, 0.09292, 0.04215, 0.13, 0.04215, 0.13, 0.07554, 0.09292, 0.4, 1.0, 0.4, 1.0, 0.4, 1.0, 0.4, 1.0, 0.3333, 1.0, 0.3333, 1.0, 0.3333, 1.0, 0.3333, 1.0, 0.3333, 1.0, 0.3333, 1.0, 0.3333, 1.0, 0.3333, 1.0, 0.2999, 0.01524, 0.25, 0.01524, 0.25, 0.01524, 0.2999, 0.01524, 0.5333, 1.0, 0.5333, 1.0, 0.5, 1.0, 0.5, 1.0, 0.2999, 0.01524, 0.25, 0.01524, 0.25, 0.01524, 0.2999, 0.01524, 0.4667, 1.0, 0.5, 1.0, 0.5, 1.0, 0.4667, 1.0, 0.4667, 1.0, 0.5, 1.0, 0.5, 1.0, 0.4667, 1.0, 0.5333, 0.5, 0.5333, 1.0, 0.5, 1.0, 0.5, 0.5, 0.2999, 0.01524, 0.25, 0.01524, 0.25, 0.01524, 0.2999, 0.01524, 0.5333, 1.0, 0.5333, 1.0, 0.5333, 1.0, 0.5333, 1.0, 0.4667, 1.0, 0.4667, 1.0, 0.4667, 1.0, 0.4667, 1.0, 0.25, 0.01524, 0.2001, 0.01524, 0.2001, 0.01524, 0.25, 0.01524, 0.5333, 1.0, 0.5333, 1.0, 0.5333, 1.0, 0.5333, 1.0, 0.4667, 1.0, 0.4667, 1.0, 0.4667, 1.0, 0.4667, 1.0, 0.6, 1.0, 0.6, 1.0, 0.6, 1.0, 0.6, 1.0, 0.4245, 0.09292, 0.3911, 0.05584, 0.3911, 0.05584, 0.4245, 0.09292, 0.6667, 1.0, 0.6667, 1.0, 0.6667, 1.0, 0.6667, 1.0, 0.6667, 1.0, 0.6667, 1.0, 0.6667, 1.0, 0.6667, 1.0, 0.6, 1.0, 0.6, 1.0, 0.6, 1.0, 0.6, 1.0, 0.4578, 0.13, 0.4245, 0.09292, 0.4245, 0.09292, 0.4578, 0.13, 0.4578, 0.13, 0.4245, 0.09292, 0.4245, 0.09292, 0.4578, 0.13, 0.6, 1.0, 0.6333, 1.0, 0.6333, 1.0, 0.6, 1.0, 0.4578, 0.13, 0.4245, 0.09292, 0.4245, 0.09292, 0.4578, 0.13, 0.6667, 1.0, 0.6667, 1.0, 0.6333, 1.0, 0.6333, 1.0, 0.6, 1.0, 0.6333, 1.0, 0.6333, 1.0, 0.6, 1.0, 0.6667, 0.5, 0.6667, 1.0, 0.6333, 1.0, 0.6333, 0.5, 0.8, 1.0, 0.8, 1.0, 0.8, 1.0, 0.8, 1.0, 0.7333, 1.0, 0.7333, 1.0, 0.7333, 1.0, 0.7333, 1.0, 0.4835, 0.2745, 0.4887, 0.2249, 0.4887, 0.2249, 0.4835, 0.2745, 0.8, 1.0, 0.8, 1.0, 0.8, 1.0, 0.8, 1.0, 0.7333, 1.0, 0.7333, 1.0, 0.7333, 1.0, 0.7333, 1.0, 0.4783, 0.3242, 0.4835, 0.2745, 0.4835, 0.2745, 0.4783, 0.3242, 0.4783, 0.3242, 0.4835, 0.2745, 0.4835, 0.2745, 0.4783, 0.3242, 0.4783, 0.3242, 0.4835, 0.2745, 0.4835, 0.2745, 0.4783, 0.3242, 0.7333, 1.0, 0.7667, 1.0, 0.7667, 1.0, 0.7333, 1.0, 0.8, 1.0, 0.8, 1.0, 0.7667, 1.0, 0.7667, 1.0, 0.7333, 1.0, 0.7667, 1.0, 0.7667, 1.0, 0.7333, 1.0, 0.8, 0.5, 0.8, 1.0, 0.7667, 1.0, 0.7667, 0.5, 0.3476, 0.4693, 0.388, 0.4399, 0.388, 0.4399, 0.3476, 0.4693, 0.8667, 1.0, 0.9, 1.0, 0.9, 1.0, 0.8667, 1.0, 0.3476, 0.4693, 0.388, 0.4399, 0.388, 0.4399, 0.3476, 0.4693, 0.8667, 1.0, 0.9, 1.0, 0.9, 1.0, 0.8667, 1.0, 0.9333, 1.0, 0.9333, 1.0, 0.9, 1.0, 0.9, 1.0, 0.9333, 0.5, 0.9333, 1.0, 0.9, 1.0, 0.9, 0.5, 0.3476, 0.4693, 0.388, 0.4399, 0.388, 0.4399, 0.3476, 0.4693, 0.9333, 1.0, 0.9333, 1.0, 0.9333, 1.0, 0.9333, 1.0, 0.8667, 1.0, 0.8667, 1.0, 0.8667, 1.0, 0.8667, 1.0, 0.388, 0.4399, 0.4284, 0.4106, 0.4284, 0.4106, 0.388, 0.4399, 0.9333, 1.0, 0.9333, 1.0, 0.9333, 1.0, 0.9333, 1.0, 0.8667, 1.0, 0.8667, 1.0, 0.8667, 1.0, 0.8667, 1.0, 0.2667, 1.0, 0.3333, 1.0, 0.3333, 1.0, 0.2667, 1.0, 0.4835, 0.2745, 0.4783, 0.3242, 0.4783, 0.3242, 0.4835, 0.2745, 0.01653, 0.2745, 0.01131, 0.2249, 0.01131, 0.2249, 0.01653, 0.2745, 0.6667, 1.0, 0.7333, 1.0, 0.7333, 1.0, 0.6667, 1.0, 0.1333, 1.0, 0.2, 1.0, 0.2, 1.0, 0.1333, 1.0, 0.02175, 0.3242, 0.01653, 0.2745, 0.01653, 0.2745, 0.02175, 0.3242, 0.1524, 0.4693, 0.112, 0.4399, 0.112, 0.4399, 0.1524, 0.4693, 0.4245, 0.09292, 0.4578, 0.13, 0.4578, 0.13, 0.4245, 0.09292, 0.04215, 0.13, 0.07554, 0.09292, 0.07554, 0.09292, 0.04215, 0.13, 0.4887, 0.2249, 0.4835, 0.2745, 0.4835, 0.2745, 0.4887, 0.2249, 0.4284, 0.4106, 0.388, 0.4399, 0.388, 0.4399, 0.4284, 0.4106, 0.112, 0.4399, 0.07165, 0.4106, 0.07165, 0.4106, 0.112, 0.4399, 0.5333, 1.0, 0.6, 1.0, 0.6, 1.0, 0.5333, 1.0, 4.47e-08, 1.0, 0.06667, 1.0, 0.06667, 1.0, 4.47e-08, 1.0, 0.25, 0.01524, 0.2999, 0.01524, 0.2999, 0.01524, 0.25, 0.01524, 0.9333, 1.0, 1.0, 1.0, 1.0, 1.0, 0.9333, 1.0, 0.4, 1.0, 0.4667, 1.0, 0.4667, 1.0, 0.4, 1.0, 0.388, 0.4399, 0.3476, 0.4693, 0.3476, 0.4693, 0.388, 0.4399, 0.3911, 0.05584, 0.4245, 0.09292, 0.4245, 0.09292, 0.3911, 0.05584, 0.2001, 0.01524, 0.25, 0.01524, 0.25, 0.01524, 0.2001, 0.01524, 0.07554, 0.09292, 0.1089, 0.05584, 0.1089, 0.05584, 0.07554, 0.09292, 0.8, 1.0, 0.8667, 1.0, 0.8667, 1.0, 0.8, 1.0, 0.4835, 0.2745, 0.4783, 0.3242, 0.4783, 0.3242, 0.4835, 0.2745, 0.4835, 0.2745, 0.4783, 0.3242, 0.4783, 0.3242, 0.4835, 0.2745, 0.2001, 0.01524, 0.25, 0.01524, 0.25, 0.01524, 0.2001, 0.01524, 0.01653, 0.2745, 0.01131, 0.2249, 0.01131, 0.2249, 0.01653, 0.2745, 0.6667, 1.0, 0.7333, 1.0, 0.7333, 1.0, 0.6667, 1.0, 0.3911, 0.05584, 0.4245, 0.09292, 0.4245, 0.09292, 0.3911, 0.05584, 0.1333, 1.0, 0.2, 1.0, 0.2, 1.0, 0.1333, 1.0, 0.4245, 0.09292, 0.4578, 0.13, 0.4578, 0.13, 0.4245, 0.09292, 0.4887, 0.2249, 0.4835, 0.2745, 0.4835, 0.2745, 0.4887, 0.2249, 0.112, 0.4399, 0.07165, 0.4106, 0.07165, 0.4106, 0.112, 0.4399, 0.5333, 1.0, 0.6, 1.0, 0.6, 1.0, 0.5333, 1.0, 0.4284, 0.4106, 0.388, 0.4399, 0.388, 0.4399, 0.4284, 0.4106, 4.47e-08, 1.0, 0.06667, 1.0, 0.06667, 1.0, 4.47e-08, 1.0, 0.25, 0.01524, 0.2999, 0.01524, 0.2999, 0.01524, 0.25, 0.01524, 0.9333, 1.0, 1.0, 1.0, 1.0, 1.0, 0.9333, 1.0, 0.1524, 0.4693, 0.112, 0.4399, 0.112, 0.4399, 0.1524, 0.4693, 0.4, 1.0, 0.4667, 1.0, 0.4667, 1.0, 0.4, 1.0, 0.388, 0.4399, 0.3476, 0.4693, 0.3476, 0.4693, 0.388, 0.4399, 0.02175, 0.3242, 0.01653, 0.2745, 0.01653, 0.2745, 0.02175, 0.3242, 0.07554, 0.09292, 0.1089, 0.05584, 0.1089, 0.05584, 0.07554, 0.09292, 0.8, 1.0, 0.8667, 1.0, 0.8667, 1.0, 0.8, 1.0, 0.04215, 0.13, 0.07554, 0.09292, 0.07554, 0.09292, 0.04215, 0.13, 0.2001, 0.01524, 0.25, 0.01524, 0.25, 0.01524, 0.2001, 0.01524, 0.2001, 0.01524, 0.25, 0.01524, 0.25, 0.01524, 0.2001, 0.01524, 0.01653, 0.2745, 0.01131, 0.2249, 0.01131, 0.2249, 0.01653, 0.2745, 0.6667, 1.0, 0.7333, 1.0, 0.7333, 1.0, 0.6667, 1.0, 0.3911, 0.05584, 0.4245, 0.09292, 0.4245, 0.09292, 0.3911, 0.05584, 0.1333, 1.0, 0.2, 1.0, 0.2, 1.0, 0.1333, 1.0, 0.4245, 0.09292, 0.4578, 0.13, 0.4578, 0.13, 0.4245, 0.09292, 0.4887, 0.2249, 0.4835, 0.2745, 0.4835, 0.2745, 0.4887, 0.2249, 0.112, 0.4399, 0.07165, 0.4106, 0.07165, 0.4106, 0.112, 0.4399, 0.5333, 1.0, 0.6, 1.0, 0.6, 1.0, 0.5333, 1.0, 0.4284, 0.4106, 0.388, 0.4399, 0.388, 0.4399, 0.4284, 0.4106, 4.47e-08, 1.0, 0.06667, 1.0, 0.06667, 1.0, 4.47e-08, 1.0, 0.25, 0.01524, 0.2999, 0.01524, 0.2999, 0.01524, 0.25, 0.01524, 0.9333, 1.0, 1.0, 1.0, 1.0, 1.0, 0.9333, 1.0, 0.1524, 0.4693, 0.112, 0.4399, 0.112, 0.4399, 0.1524, 0.4693, 0.4, 1.0, 0.4667, 1.0, 0.4667, 1.0, 0.4, 1.0, 0.388, 0.4399, 0.3476, 0.4693, 0.3476, 0.4693, 0.388, 0.4399, 0.02175, 0.3242, 0.01653, 0.2745, 0.01653, 0.2745, 0.02175, 0.3242, 0.07554, 0.09292, 0.1089, 0.05584, 0.1089, 0.05584, 0.07554, 0.09292, 0.8, 1.0, 0.8667, 1.0, 0.8667, 1.0, 0.8, 1.0, 0.04215, 0.13, 0.07554, 0.09292, 0.07554, 0.09292, 0.04215, 0.13, 0.2667, 1.0, 0.3333, 1.0, 0.3333, 1.0, 0.2667, 1.0, 0.01653, 0.2745, 0.01131, 0.2249, 0.01131, 0.2249, 0.01653, 0.2745, 0.01653, 0.2745, 0.01131, 0.2249, 0.01131, 0.2249, 0.01653, 0.2745, 0.6667, 1.0, 0.7333, 1.0, 0.7333, 1.0, 0.6667, 1.0, 0.3911, 0.05584, 0.4245, 0.09292, 0.4245, 0.09292, 0.3911, 0.05584, 0.1333, 1.0, 0.2, 1.0, 0.2, 1.0, 0.1333, 1.0, 0.4245, 0.09292, 0.4578, 0.13, 0.4578, 0.13, 0.4245, 0.09292, 0.4887, 0.2249, 0.4835, 0.2745, 0.4835, 0.2745, 0.4887, 0.2249, 0.112, 0.4399, 0.07165, 0.4106, 0.07165, 0.4106, 0.112, 0.4399, 0.5333, 1.0, 0.6, 1.0, 0.6, 1.0, 0.5333, 1.0, 0.4284, 0.4106, 0.388, 0.4399, 0.388, 0.4399, 0.4284, 0.4106, 4.47e-08, 1.0, 0.06667, 1.0, 0.06667, 1.0, 4.47e-08, 1.0, 0.25, 0.01524, 0.2999, 0.01524, 0.2999, 0.01524, 0.25, 0.01524, 0.9333, 1.0, 1.0, 1.0, 1.0, 1.0, 0.9333, 1.0, 0.1524, 0.4693, 0.112, 0.4399, 0.112, 0.4399, 0.1524, 0.4693, 0.4, 1.0, 0.4667, 1.0, 0.4667, 1.0, 0.4, 1.0, 0.388, 0.4399, 0.3476, 0.4693, 0.3476, 0.4693, 0.388, 0.4399, 0.02175, 0.3242, 0.01653, 0.2745, 0.01653, 0.2745, 0.02175, 0.3242, 0.07554, 0.09292, 0.1089, 0.05584, 0.1089, 0.05584, 0.07554, 0.09292, 0.8, 1.0, 0.8667, 1.0, 0.8667, 1.0, 0.8, 1.0, 0.04215, 0.13, 0.07554, 0.09292, 0.07554, 0.09292, 0.04215, 0.13, 0.2667, 1.0, 0.3333, 1.0, 0.3333, 1.0, 0.2667, 1.0, 0.4835, 0.2745, 0.4783, 0.3242, 0.4783, 0.3242, 0.4835, 0.2745, 0.4245, 0.09292, 0.4835, 0.2745, 0.112, 0.4399, 0.6667, 1.0, 0.7333, 1.0, 0.7333, 1.0, 0.6667, 1.0, 0.3911, 0.05584, 0.4245, 0.09292, 0.4245, 0.09292, 0.3911, 0.05584, 0.1333, 1.0, 0.2, 1.0, 0.2, 1.0, 0.1333, 1.0, 0.4245, 0.09292, 0.4578, 0.13, 0.4578, 0.13, 0.4245, 0.09292, 0.4887, 0.2249, 0.4835, 0.2745, 0.4835, 0.2745, 0.4887, 0.2249, 0.112, 0.4399, 0.07165, 0.4106, 0.07165, 0.4106, 0.112, 0.4399, 0.5333, 1.0, 0.6, 1.0, 0.6, 1.0, 0.5333, 1.0, 0.4284, 0.4106, 0.388, 0.4399, 0.388, 0.4399, 0.4284, 0.4106, 4.47e-08, 1.0, 0.06667, 1.0, 0.06667, 1.0, 4.47e-08, 1.0, 0.25, 0.01524, 0.2999, 0.01524, 0.2999, 0.01524, 0.25, 0.01524, 0.9333, 1.0, 1.0, 1.0, 1.0, 1.0, 0.9333, 1.0, 0.1524, 0.4693, 0.112, 0.4399, 0.112, 0.4399, 0.1524, 0.4693, 0.4, 1.0, 0.4667, 1.0, 0.4667, 1.0, 0.4, 1.0, 0.388, 0.4399, 0.3476, 0.4693, 0.3476, 0.4693, 0.388, 0.4399, 0.02175, 0.3242, 0.01653, 0.2745, 0.01653, 0.2745, 0.02175, 0.3242, 0.07554, 0.09292, 0.1089, 0.05584, 0.1089, 0.05584, 0.07554, 0.09292, 0.8, 1.0, 0.8667, 1.0, 0.8667, 1.0, 0.8, 1.0, 0.04215, 0.13, 0.07554, 0.09292, 0.07554, 0.09292, 0.04215, 0.13, 0.2667, 1.0, 0.3333, 1.0, 0.3333, 1.0, 0.2667, 1.0, 0.4835, 0.2745, 0.4783, 0.3242, 0.4783, 0.3242, 0.4835, 0.2745, 0.2001, 0.01524, 0.25, 0.01524, 0.25, 0.01524, 0.2001, 0.01524, 0.388, 0.4399, 0.3476, 0.4693, 0.25, 0.49, 0.25, 0.49, 0.1524, 0.4693, 0.112, 0.4399, 0.112, 0.4399, 0.07165, 0.4106, 0.02175, 0.3242, 0.02175, 0.3242, 0.01653, 0.2745, 0.112, 0.4399, 0.01653, 0.2745, 0.01131, 0.2249, 0.07554, 0.09292, 0.01131, 0.2249, 0.04215, 0.13, 0.07554, 0.09292, 0.07554, 0.09292, 0.1089, 0.05584, 0.25, 0.01524, 0.1089, 0.05584, 0.2001, 0.01524, 0.25, 0.01524, 0.25, 0.01524, 0.2999, 0.01524, 0.4245, 0.09292, 0.2999, 0.01524, 0.3911, 0.05584, 0.4245, 0.09292, 0.01653, 0.2745, 0.07554, 0.09292, 0.112, 0.4399, 0.112, 0.4399, 0.07554, 0.09292, 0.4245, 0.09292, 0.25, 0.49, 0.112, 0.4399, 0.388, 0.4399, 0.4284, 0.4106, 0.388, 0.4399, 0.4783, 0.3242, 0.4835, 0.2745, 0.388, 0.4399, 0.112, 0.4399, 0.4835, 0.2745, 0.4783, 0.3242, 0.388, 0.4399, 0.4578, 0.13, 0.4887, 0.2249, 0.4835, 0.2745, 0.4245, 0.09292, 0.4578, 0.13, 0.4835, 0.2745, 0.07554, 0.09292, 0.25, 0.01524, 0.4245, 0.09292])
me_cylinder_007.update()

# ---- objects
ob_cylinder = bpy.data.objects.new('Cylinder', me_cylinder)
ob_cylinder_001 = bpy.data.objects.new('Cylinder.001', me_cylinder_001)
ob_cube = bpy.data.objects.new('Cube', me_cube)
ob_cylinder_002 = bpy.data.objects.new('Cylinder.002', me_cylinder_002)
ob_cylinder_003 = bpy.data.objects.new('Cylinder.003', me_cylinder_003)
ob_cube_001 = bpy.data.objects.new('Cube.001', me_cube_001)
ob_cylinder_004 = bpy.data.objects.new('Cylinder.004', me_cylinder_004)
ob_cube_002 = bpy.data.objects.new('Cube.002', me_cube_002)
ob_cylinder_005 = bpy.data.objects.new('Cylinder.005', me_cylinder_005)
ob_cube_003 = bpy.data.objects.new('Cube.003', me_cube_003)
ob_cylinder_006 = bpy.data.objects.new('Cylinder.006', me_cylinder_006)
ob_cube_004 = bpy.data.objects.new('Cube.004', me_cube_004)
ob_cylinder_007 = bpy.data.objects.new('Cylinder.007', me_cylinder_007)

# ---- transforms, parenting, visibility, modifiers, constraints
ob_cylinder.location = (0.0, 0.0, 0.0)
ob_cylinder_001.location = (0.0, 0.0, 0.0)
ob_cube.parent = ob_cylinder_001
ob_cube.location = (0.0, 0.0, 0.1452)
ob_cylinder_002.location = (0.0, 0.0, 0.0)
ob_cylinder_003.location = (-0.009158, 0.4446, 0.6129)
ob_cube_001.parent = ob_cylinder_003
ob_cube_001.location = (0.0, 0.0, 0.1452)
ob_cylinder_004.location = (0.009592, -0.4604, 0.6272)
ob_cube_002.parent = ob_cylinder_004
ob_cube_002.location = (0.0, 0.0, 0.1452)
ob_cylinder_005.location = (0.4481, 0.01346, 0.6272)
ob_cube_003.parent = ob_cylinder_005
ob_cube_003.location = (0.0, 0.0, 0.1452)
ob_cylinder_006.location = (-0.4476, -0.009158, 0.63)
ob_cube_004.parent = ob_cylinder_006
ob_cube_004.location = (0.0, 0.0, 0.1452)
ob_cylinder_007.location = (0.0, 0.0, 0.9888)

# ---- collection membership
col_collection.objects.link(ob_cylinder)
col_collection.objects.link(ob_cylinder_001)
col_collection.objects.link(ob_cube)
col_collection.objects.link(ob_cylinder_002)
col_collection.objects.link(ob_cylinder_003)
col_collection.objects.link(ob_cube_001)
col_collection.objects.link(ob_cylinder_004)
col_collection.objects.link(ob_cube_002)
col_collection.objects.link(ob_cylinder_005)
col_collection.objects.link(ob_cube_003)
col_collection.objects.link(ob_cylinder_006)
col_collection.objects.link(ob_cube_004)
col_collection.objects.link(ob_cylinder_007)

# ---- scene / render settings (as saved in the file)
scene.frame_start = 1; scene.frame_end = 250; scene.frame_set(1)
scene.render.engine = 'BLENDER_EEVEE_NEXT'
scene.cycles.sampling_pattern = 'TABULATED_SOBOL'
scene.cycles.use_light_tree = False
scene.view_settings.view_transform = 'Filmic'
bpy.context.view_layer.update()

# ---- added for rendering (the .blend has no active camera and no usable light): camera, sun
cam_auto = bpy.data.cameras.new('AutoCamera')
cam_auto.lens = 50.0
cam_auto.sensor_width = 36.0
cam_auto.clip_end = 1000.0
ob_auto_camera = bpy.data.objects.new('AutoCamera', cam_auto)
scene.collection.objects.link(ob_auto_camera)
ob_auto_camera.location = (6.62221, -8.12882, 5.87364)
ob_auto_camera.rotation_euler = (1.09748, -7.21219e-08, 0.694738)
scene.camera = ob_auto_camera
light_auto_sun = bpy.data.lights.new('AutoSun', 'SUN')
light_auto_sun.energy = 3.0
light_auto_sun.angle = 0.0523599
ob_auto_sun = bpy.data.objects.new('AutoSun', light_auto_sun)
scene.collection.objects.link(ob_auto_sun)
ob_auto_sun.rotation_euler = (0.872665, 0.174533, 0.523599)
bpy.context.view_layer.update()
